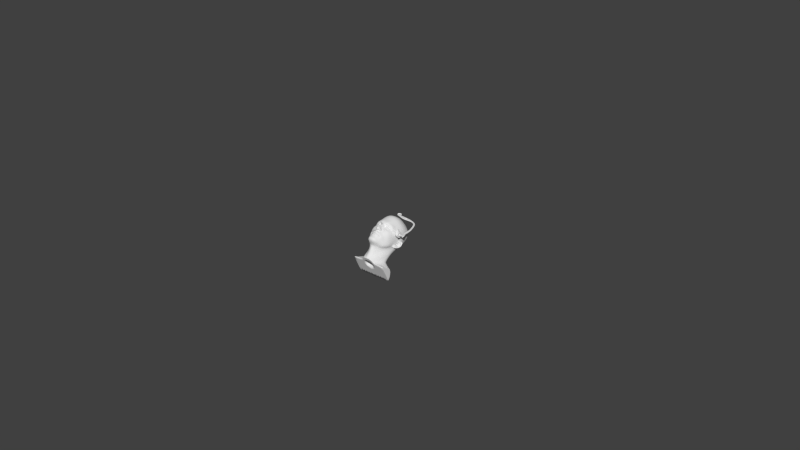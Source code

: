 # Source: HeadScrew_1.blend  (saved by Blender 2.77.0; exported with 4.5.12 LTS)
import bpy
from mathutils import Matrix  # noqa: F401  (used for matrix-valued properties, if any)

bpy.ops.wm.read_factory_settings(use_empty=True)
scene = bpy.context.scene
scene.name = 'Scene'

# ---- collections
col_collection_2 = bpy.data.collections.new('Collection 2'); scene.collection.children.link(col_collection_2)

# ---- world
world_world = bpy.data.worlds.new('World'); scene.world = world_world
world_world.color = (0.05088, 0.05088, 0.05088)
world_world.use_sun_shadow = False
world_world.sun_shadow_jitter_overblur = 0.0
world_world.cycles.sampling_method = 'NONE'
world_world.cycles.sample_map_resolution = 256

# ---- meshes
me_sphere = bpy.data.meshes.new('Sphere')
me_sphere.from_pydata([(-3.779e-06, 0.001951, 0.009808), (-1.415e-06, 0.003827, 0.009239), (-2.46e-07, 0.005556, 0.008315), (1.915e-09, 0.007071, 0.007071), (2.005e-09, 0.008315, 0.005556), (1.647e-09, 0.009239, 0.003827), (2.362e-09, 0.009808, 0.001951), (2.273e-09, 0.01, 7.55e-10), (2.362e-09, 0.009808, -0.001951), (1.379e-09, 0.009239, -0.003827), (2.005e-09, 0.008315, -0.005556), (1.915e-09, 0.007071, -0.007071), (-2.035e-07, 0.005556, -0.008315), (-1.299e-06, 0.003827, -0.009239), (-3.576e-06, 0.001951, -0.009808), (0.0002226, 0.001913, 0.009808), (0.0004436, 0.003753, 0.009239), (0.0006469, 0.005449, 0.008315), (0.000825, 0.006935, 0.007071), (0.0009711, 0.008155, 0.005556), (0.00108, 0.009061, 0.003827), (0.001146, 0.009619, 0.001951), (0.001169, 0.009808, 7.609e-10), (0.001146, 0.009619, -0.001951), (0.00108, 0.009061, -0.003827), (0.0009712, 0.008155, -0.005556), (0.0008252, 0.006935, -0.007071), (0.0006471, 0.005449, -0.008315), (0.0004438, 0.003753, -0.009239), (0.0002229, 0.001913, -0.009808), (0.0004396, 0.001802, 0.009808), (0.0008689, 0.003536, 0.009239), (0.001264, 0.005133, 0.008315), (0.001609, 0.006533, 0.007071), (0.001892, 0.007682, 0.005556), (0.002102, 0.008535, 0.003827), (0.002231, 0.009061, 0.001951), (0.002275, 0.009239, 8.338e-10), (0.002231, 0.009061, -0.001951), (0.002102, 0.008535, -0.003827), (0.001892, 0.007682, -0.005556), (0.001609, 0.006533, -0.007071), (0.001264, 0.005133, -0.008315), (0.0008692, 0.003536, -0.009239), (0.0004399, 0.001802, -0.009808), (0.0006388, 0.001622, 0.009808), (0.001258, 0.003182, 0.009239), (0.001825, 0.004619, 0.008315), (0.002318, 0.005879, 0.007071), (0.00272, 0.006913, 0.005556), (0.003016, 0.007682, 0.003827), (0.003197, 0.008155, 0.001951), (0.003259, 0.008315, 1.028e-09), (0.003198, 0.008155, -0.001951), (0.003016, 0.007682, -0.003827), (0.00272, 0.006913, -0.005556), (0.002319, 0.005879, -0.007071), (0.001825, 0.004619, -0.008315), (0.001258, 0.003182, -0.009239), (0.0006392, 0.001622, -0.009808), (0.0008126, 0.001379, 0.009808), (0.001595, 0.002706, 0.009239), (0.002307, 0.003928, 0.008315), (0.002922, 0.005, 0.007071), (0.003418, 0.005879, 0.005556), (0.00378, 0.006533, 0.003827), (0.004, 0.006935, 0.001951), (0.004073, 0.007071, 1.373e-09), (0.004, 0.006935, -0.001951), (0.00378, 0.006533, -0.003827), (0.003418, 0.005879, -0.005556), (0.002923, 0.005, -0.007071), (0.002308, 0.003928, -0.008315), (0.001595, 0.002706, -0.009239), (0.000813, 0.001379, -0.009808), (0.0009543, 0.001075, 0.009808), (0.001868, 0.002126, 0.009239), (0.002694, 0.003086, 0.008315), (0.003399, 0.003928, 0.007071), (0.00396, 0.004619, 0.005556), (0.004364, 0.005132, 0.003827), (0.004606, 0.005448, 0.001951), (0.004686, 0.005555, 1.859e-09), (0.004606, 0.005448, -0.001951), (0.004365, 0.005132, -0.003827), (0.003961, 0.004619, -0.005556), (0.0034, 0.003928, -0.007071), (0.002695, 0.003086, -0.008315), (0.001868, 0.002126, -0.009239), (0.0009547, 0.001075, -0.009808), (0.001059, 0.000714, 0.009808), (0.002067, 0.001458, 0.009239), (0.002972, 0.002125, 0.008315), (0.003736, 0.002706, 0.007071), (0.004335, 0.003181, 0.005556), (0.004757, 0.003533, 0.003827), (0.005004, 0.003749, 0.001951), (0.005085, 0.003821, 3.57e-08), (0.005005, 0.003749, -0.001951), (0.004758, 0.003533, -0.003827), (0.004336, 0.003181, -0.005556), (0.003738, 0.002706, -0.007071), (0.002973, 0.002125, -0.008315), (0.002068, 0.001458, -0.009239), (0.001059, 0.000714, -0.009808), (0.001122, 0.000306, 0.009808), (0.002186, 0.0006762, 0.009239), (0.003134, 0.0009907, 0.008315), (0.003925, 0.001237, 0.007072), (0.004532, 0.001407, 0.005557), (0.004947, 0.001508, 0.003829), (0.005181, 0.001555, 0.001953), (0.005255, 0.001568, 2.565e-06), (0.005181, 0.001555, -0.001948), (0.004948, 0.001508, -0.003825), (0.004533, 0.001407, -0.005554), (0.003926, 0.001237, -0.00707), (0.003135, 0.0009907, -0.008314), (0.002187, 0.0006762, -0.009238), (0.001122, 0.000306, -0.009807), (0.001142, -0.0001353, 0.009809), (0.002222, -0.0002058, 0.00924), (0.00318, -0.0003399, 0.008317), (0.003972, -0.0005435, 0.007075), (0.004574, -0.0007978, 0.005561), (0.00498, -0.001055, 0.003834), (0.005203, -0.001248, 0.001959), (0.00527, -0.00132, 8.855e-06), (0.005203, -0.001248, -0.001943), (0.004981, -0.001055, -0.00382), (0.004575, -0.0007978, -0.00555), (0.003973, -0.0005435, -0.007067), (0.00318, -0.0003399, -0.008312), (0.002223, -0.0002058, -0.009237), (0.001143, -0.0001353, -0.009807), (-7.42e-06, -0.0001141, -0.009999), (0.001118, -0.0005929, 0.009809), (0.002175, -0.00115, 0.009241), (0.003114, -0.001802, 0.00832), (0.003898, -0.002536, 0.007079), (0.004508, -0.003295, 0.005567), (0.004938, -0.003978, 0.003841), (0.005185, -0.004459, 0.001968), (0.005263, -0.004633, 1.8e-05), (0.005184, -0.004459, -0.001934), (0.004938, -0.003978, -0.003812), (0.004507, -0.003295, -0.005544), (0.003898, -0.002536, -0.007063), (0.003115, -0.001802, -0.00831), (0.002176, -0.00115, -0.009236), (0.001119, -0.0005929, -0.009806), (0.001052, -0.001048, 0.00981), (0.002049, -0.002111, 0.009243), (0.002944, -0.00331, 0.008323), (0.003711, -0.004607, 0.007084), (0.004306, -0.005901, 0.005574), (0.004709, -0.007032, 0.00385), (0.004937, -0.007816, 0.001987), (0.00501, -0.008098, 2.836e-05), (0.004937, -0.007816, -0.001932), (0.00471, -0.007032, -0.003803), (0.004306, -0.005901, -0.005537), (0.00371, -0.004607, -0.007058), (0.002944, -0.00331, -0.008307), (0.00205, -0.002111, -0.009234), (0.001053, -0.001048, -0.009806), (0.0009458, -0.001478, 0.00981), (0.001848, -0.003036, 0.009245), (0.002671, -0.004772, 0.008326), (0.003364, -0.006615, 0.007089), (0.003875, -0.00842, 0.005597), (0.004201, -0.009977, 0.003962), (0.004366, -0.01105, 0.002096), (0.004412, -0.01143, 3.757e-05), (0.004366, -0.01105, -0.002023), (0.004202, -0.009977, -0.003898), (0.003876, -0.00842, -0.005545), (0.003365, -0.006615, -0.007053), (0.002671, -0.004772, -0.008303), (0.001848, -0.003036, -0.009233), (0.0009462, -0.001478, -0.009805), (0.000803, -0.001865, 0.009811), (0.001576, -0.003874, 0.009247), (0.002285, -0.006097, 0.008329), (0.002853, -0.008427, 0.007097), (0.003241, -0.01068, 0.00575), (0.003445, -0.0126, 0.004181), (0.00351, -0.01392, 0.002248), (0.003521, -0.01439, 4.654e-05), (0.003512, -0.01392, -0.002158), (0.003447, -0.0126, -0.004102), (0.003242, -0.01068, -0.005684), (0.002854, -0.008427, -0.007051), (0.002286, -0.006097, -0.0083), (0.001576, -0.003874, -0.009231), (0.0008034, -0.001865, -0.009805), (0.0006291, -0.002188, 0.009812), (0.001243, -0.004578, 0.009248), (0.001798, -0.007208, 0.008332), (0.002216, -0.009933, 0.00717), (0.002461, -0.01254, 0.005954), (0.002566, -0.01475, 0.004394), (0.002588, -0.01627, 0.002375), (0.002586, -0.01681, 5.496e-05), (0.002589, -0.01627, -0.00227), (0.002568, -0.01475, -0.004302), (0.002463, -0.01254, -0.005878), (0.002218, -0.009933, -0.007112), (0.001799, -0.007208, -0.008297), (0.001243, -0.004578, -0.009229), (0.0006294, -0.002188, -0.009804), (0.0004305, -0.002431, 0.009812), (0.000858, -0.00511, 0.009249), (0.001238, -0.008042, 0.008334), (0.001498, -0.01106, 0.007268), (0.001642, -0.01391, 0.006123), (0.001698, -0.01633, 0.004538), (0.001704, -0.01798, 0.00245), (0.001701, -0.01858, 6.172e-05), (0.001705, -0.01798, -0.002333), (0.001699, -0.01633, -0.004436), (0.001643, -0.01391, -0.006039), (0.0015, -0.01106, -0.007204), (0.001238, -0.008042, -0.008295), (0.000858, -0.00511, -0.009228), (0.0004307, -0.002431, -0.009804), (0.0002144, -0.002582, 0.009812), (0.000436, -0.00544, 0.00925), (0.0006298, -0.008559, 0.008336), (0.000753, -0.01175, 0.007338), (0.0008202, -0.01475, 0.006217), (0.0008451, -0.01729, 0.004604), (0.0008471, -0.01903, 0.002477), (0.000845, -0.01967, 6.601e-05), (0.0008472, -0.01903, -0.002352), (0.0008457, -0.01729, -0.004497), (0.000821, -0.01475, -0.006129), (0.0007538, -0.01175, -0.007269), (0.0006302, -0.008559, -0.008294), (0.000436, -0.00544, -0.009227), (0.0002146, -0.002582, -0.009803), (-1.092e-05, -0.002633, 0.009812), (-6.051e-06, -0.005552, 0.00925), (1.664e-09, -0.008734, 0.008336), (1.087e-09, -0.01198, 0.007354), (8.461e-10, -0.01504, 0.006232), (1.679e-09, -0.01761, 0.004606), (6.528e-10, -0.01938, 0.002478), (8.494e-10, -0.02003, 6.749e-05), (6.527e-10, -0.01938, -0.002351), (1.68e-09, -0.01761, -0.004496), (8.461e-10, -0.01504, -0.006142), (1.087e-09, -0.01198, -0.007284), (1.535e-09, -0.008734, -0.008293), (-6.128e-06, -0.005552, -0.009227), (-1.075e-05, -0.002633, -0.009803), (-7.695e-06, -0.0001141, 0.01)], [], [(135, 14, 29), (8, 7, 22, 23), (1, 0, 15, 16), (9, 8, 23, 24), (2, 1, 16, 17), (10, 9, 24, 25), (3, 2, 17, 18), (11, 10, 25, 26), (4, 3, 18, 19), (12, 11, 26, 27), (5, 4, 19, 20), (13, 12, 27, 28), (6, 5, 20, 21), (14, 13, 28, 29), (7, 6, 21, 22), (0, 256, 15), (27, 26, 41, 42), (20, 19, 34, 35), (28, 27, 42, 43), (21, 20, 35, 36), (29, 28, 43, 44), (22, 21, 36, 37), (15, 256, 30), (135, 29, 44), (23, 22, 37, 38), (16, 15, 30, 31), (24, 23, 38, 39), (17, 16, 31, 32), (25, 24, 39, 40), (18, 17, 32, 33), (26, 25, 40, 41), (19, 18, 33, 34), (31, 30, 45, 46), (39, 38, 53, 54), (32, 31, 46, 47), (40, 39, 54, 55), (33, 32, 47, 48), (41, 40, 55, 56), (34, 33, 48, 49), (42, 41, 56, 57), (35, 34, 49, 50), (43, 42, 57, 58), (36, 35, 50, 51), (44, 43, 58, 59), (37, 36, 51, 52), (30, 256, 45), (135, 44, 59), (38, 37, 52, 53), (50, 49, 64, 65), (58, 57, 72, 73), (51, 50, 65, 66), (59, 58, 73, 74), (52, 51, 66, 67), (45, 256, 60), (135, 59, 74), (53, 52, 67, 68), (46, 45, 60, 61), (54, 53, 68, 69), (47, 46, 61, 62), (55, 54, 69, 70), (48, 47, 62, 63), (56, 55, 70, 71), (49, 48, 63, 64), (57, 56, 71, 72), (69, 68, 83, 84), (62, 61, 76, 77), (70, 69, 84, 85), (63, 62, 77, 78), (71, 70, 85, 86), (64, 63, 78, 79), (72, 71, 86, 87), (65, 64, 79, 80), (73, 72, 87, 88), (66, 65, 80, 81), (74, 73, 88, 89), (67, 66, 81, 82), (60, 256, 75), (135, 74, 89), (68, 67, 82, 83), (61, 60, 75, 76), (88, 87, 102, 103), (81, 80, 95, 96), (89, 88, 103, 104), (82, 81, 96, 97), (75, 256, 90), (135, 89, 104), (83, 82, 97, 98), (76, 75, 90, 91), (84, 83, 98, 99), (77, 76, 91, 92), (85, 84, 99, 100), (78, 77, 92, 93), (86, 85, 100, 101), (79, 78, 93, 94), (87, 86, 101, 102), (80, 79, 94, 95), (92, 91, 106, 107), (100, 99, 114, 115), (93, 92, 107, 108), (101, 100, 115, 116), (94, 93, 108, 109), (102, 101, 116, 117), (95, 94, 109, 110), (103, 102, 117, 118), (96, 95, 110, 111), (104, 103, 118, 119), (97, 96, 111, 112), (90, 256, 105), (135, 104, 119), (98, 97, 112, 113), (91, 90, 105, 106), (99, 98, 113, 114), (111, 110, 125, 126), (119, 118, 133, 134), (112, 111, 126, 127), (105, 256, 120), (135, 119, 134), (113, 112, 127, 128), (106, 105, 120, 121), (114, 113, 128, 129), (107, 106, 121, 122), (115, 114, 129, 130), (108, 107, 122, 123), (116, 115, 130, 131), (109, 108, 123, 124), (117, 116, 131, 132), (110, 109, 124, 125), (118, 117, 132, 133), (130, 129, 145, 146), (123, 122, 138, 139), (131, 130, 146, 147), (124, 123, 139, 140), (132, 131, 147, 148), (125, 124, 140, 141), (133, 132, 148, 149), (126, 125, 141, 142), (134, 133, 149, 150), (127, 126, 142, 143), (120, 256, 136), (135, 134, 150), (128, 127, 143, 144), (121, 120, 136, 137), (129, 128, 144, 145), (122, 121, 137, 138), (150, 149, 164, 165), (143, 142, 157, 158), (136, 256, 151), (135, 150, 165), (144, 143, 158, 159), (137, 136, 151, 152), (145, 144, 159, 160), (138, 137, 152, 153), (146, 145, 160, 161), (139, 138, 153, 154), (147, 146, 161, 162), (140, 139, 154, 155), (148, 147, 162, 163), (141, 140, 155, 156), (149, 148, 163, 164), (142, 141, 156, 157), (162, 161, 176, 177), (155, 154, 169, 170), (163, 162, 177, 178), (156, 155, 170, 171), (164, 163, 178, 179), (157, 156, 171, 172), (165, 164, 179, 180), (158, 157, 172, 173), (151, 256, 166), (135, 165, 180), (159, 158, 173, 174), (152, 151, 166, 167), (160, 159, 174, 175), (153, 152, 167, 168), (161, 160, 175, 176), (154, 153, 168, 169), (166, 256, 181), (135, 180, 195), (174, 173, 188, 189), (167, 166, 181, 182), (175, 174, 189, 190), (168, 167, 182, 183), (176, 175, 190, 191), (169, 168, 183, 184), (177, 176, 191, 192), (170, 169, 184, 185), (178, 177, 192, 193), (171, 170, 185, 186), (179, 178, 193, 194), (172, 171, 186, 187), (180, 179, 194, 195), (173, 172, 187, 188), (185, 184, 199, 200), (193, 192, 207, 208), (186, 185, 200, 201), (194, 193, 208, 209), (187, 186, 201, 202), (195, 194, 209, 210), (188, 187, 202, 203), (181, 256, 196), (135, 195, 210), (189, 188, 203, 204), (182, 181, 196, 197), (190, 189, 204, 205), (183, 182, 197, 198), (191, 190, 205, 206), (184, 183, 198, 199), (192, 191, 206, 207), (204, 203, 218, 219), (197, 196, 211, 212), (205, 204, 219, 220), (198, 197, 212, 213), (206, 205, 220, 221), (199, 198, 213, 214), (207, 206, 221, 222), (200, 199, 214, 215), (208, 207, 222, 223), (201, 200, 215, 216), (209, 208, 223, 224), (202, 201, 216, 217), (210, 209, 224, 225), (203, 202, 217, 218), (196, 256, 211), (135, 210, 225), (223, 222, 237, 238), (216, 215, 230, 231), (224, 223, 238, 239), (217, 216, 231, 232), (225, 224, 239, 240), (218, 217, 232, 233), (211, 256, 226), (135, 225, 240), (219, 218, 233, 234), (212, 211, 226, 227), (220, 219, 234, 235), (213, 212, 227, 228), (221, 220, 235, 236), (214, 213, 228, 229), (222, 221, 236, 237), (215, 214, 229, 230), (227, 226, 241, 242), (235, 234, 249, 250), (228, 227, 242, 243), (236, 235, 250, 251), (229, 228, 243, 244), (237, 236, 251, 252), (230, 229, 244, 245), (238, 237, 252, 253), (231, 230, 245, 246), (239, 238, 253, 254), (232, 231, 246, 247), (240, 239, 254, 255), (233, 232, 247, 248), (226, 256, 241), (135, 240, 255), (234, 233, 248, 249)])
me_sphere.use_remesh_preserve_volume = False
me_sphere.use_remesh_preserve_attributes = False
me_sphere.use_mirror_vertex_groups = False
me_sphere.update()
me_plane_001 = bpy.data.meshes.new('Plane.001')
me_plane_001.from_pydata([(0.09952, -0.06443, 0.0545), (0.09472, -0.07028, 0.0545), (0.09525, -0.07081, 0.06217), (0.08887, -0.07508, 0.0545), (0.08929, -0.07571, 0.06217), (0.08219, -0.07864, 0.0545), (0.08248, -0.07934, 0.06217), (0.07495, -0.08084, 0.0545), (0.0751, -0.08158, 0.06217), (0.06742, -0.08158, 0.0545), (0.06742, -0.08234, 0.06217), (0.05989, -0.08084, 0.0545), (0.05975, -0.08158, 0.06217), (0.05265, -0.07864, 0.0545), (0.05236, -0.07934, 0.06217), (0.09867, -0.06644, 0.05996), (0.09602, -0.06987, 0.06217), (0.0952, -0.07076, 0.06293), (0.09924, -0.06425, 0.05342), (0.09513, -0.06875, 0.05236), (0.09159, -0.07136, 0.05071), (0.08312, -0.07839, 0.06768), (0.08804, -0.07385, 0.04961), (0.04664, -0.07543, 0.0545), (0.04597, -0.0751, 0.05471), (0.04956, -0.07861, 0.06319), (0.04643, -0.07617, 0.06217), (0.04557, -0.07569, 0.06191), (0.07496, -0.08086, 0.06963), (0.08227, -0.07883, 0.06785), (0.08152, -0.07702, 0.04871), (0.07745, -0.07824, 0.04865), (0.06742, -0.0816, 0.06966), (0.0746, -0.07906, 0.04849), (0.06712, -0.08016, 0.04981), (0.06562, -0.08016, 0.05007), (0.06116, -0.08104, 0.06931), (0.05246, -0.07911, 0.06472), (0.05206, -0.07795, 0.05339), (0.0528, -0.07828, 0.05319), (0.0976, -0.06838, -0.07908), (0.1231, -0.05412, 0.02646), (0.04268, -0.1012, -0.0494), (0.01234, -0.1296, 0.01606), (0.04612, -0.1109, -0.0515), (0.07514, -0.07113, -0.1513), (0.08678, -0.04147, -0.1743), (0.08868, -0.05885, -0.139), (0.04343, -0.09781, -0.1603), (4.183e-07, -0.109, -0.1552), (0.03111, -0.1114, -0.1271), (0.05194, -0.09401, -0.1898), (0.1607, 0.01812, -0.01371), (0.064, -0.09348, -0.1032), (0.01179, -0.1177, -0.06811), (0.05777, -0.08946, -0.116), (0.03778, -0.1012, -0.02275), (0.01616, -0.1519, -0.03534), (0.02318, -0.1447, -0.03531), (4.183e-07, -0.161, -0.03716), (0.007931, -0.1416, -0.06067), (0.0134, -0.1382, -0.05948), (0.01319, -0.1235, -0.05792), (0.008569, -0.1246, -0.06262), (4.183e-07, -0.144, -0.05981), (4.183e-07, -0.1263, -0.06129), (0.03784, -0.1143, -0.0553), (0.1245, -0.05362, -0.04593), (0.1046, -0.05355, -0.1063), (0.1068, -0.01583, -0.1587), (0.01329, -0.119, 0.04344), (0.1511, -0.01633, 0.02641), (0.1324, -0.04211, 0.03754), (0.1641, 0.02116, 0.02477), (0.1405, -0.03561, 0.09188), (0.1281, -0.05927, 0.07467), (0.01188, -0.111, 0.06787), (0.01205, -0.1138, 0.05596), (0.03552, -0.08718, 0.03031), (0.1133, -0.06017, 0.03267), (0.1212, -0.05151, 0.04057), (0.02365, -0.1216, -0.01239), (0.01937, -0.1426, -0.01493), (0.0279, -0.1358, -0.03686), (0.0277, -0.1353, -0.04668), (0.01974, -0.1458, -0.04765), (4.183e-07, -0.1547, -0.012), (0.01191, -0.1513, -0.05155), (4.183e-07, -0.1566, -0.05085), (4.183e-07, -0.1376, 0.0175), (0.1402, -0.04175, 0.001038), (4.183e-07, -0.1225, 0.04573), (4.183e-07, -0.117, 0.05636), (4.183e-07, -0.1135, 0.06555), (0.02665, -0.1322, -0.04975), (0.01906, -0.1387, -0.04954), (0.01524, -0.1366, -0.05266), (0.01368, -0.123, -0.05509), (4.183e-07, -0.1184, -0.1333), (4.183e-07, -0.1105, -0.1917), (0.03616, -0.1091, -0.05735), (4.183e-07, -0.116, 0.08557), (0.0146, -0.1157, 0.08741), (0.02996, -0.1162, 0.08969), (0.02453, -0.1069, 0.06991), (0.03686, -0.1108, 0.1236), (0.1201, -0.06287, 0.06805), (0.1496, -0.005574, 0.1121), (0.01893, -0.1118, 0.1229), (4.183e-07, -0.1127, 0.1221), (4.183e-07, -0.1189, -0.06395), (4.183e-07, -0.1266, -0.08788), (0.02822, -0.1222, -0.09198), (0.008357, -0.1282, -0.08654), (0.06537, -0.08504, -0.1137), (0.04947, -0.1, -0.05475), (0.05446, -0.09084, 0.003969), (0.05374, -0.09635, -0.02687), (0.05147, -0.08453, 0.0251), (0.05418, -0.08256, 0.03088), (0.06886, -0.08149, -0.1387), (0.03838, -0.1022, -0.1437), (0.08025, -0.07427, -0.1296), (4.183e-07, -0.1088, -0.142), (0.03929, -0.1073, -0.06654), (0.08612, -0.07921, -0.08752), (0.01695, -0.1177, -0.06057), (0.01729, -0.1187, -0.05741), (0.06932, -0.08668, -0.1083), (0.09192, -0.07255, -0.1076), (0.03037, -0.1074, -0.01457), (0.0377, -0.09394, 0.007637), (0.01783, -0.1153, 0.01676), (0.02647, -0.1013, 0.01297), (0.02687, -0.0936, 0.03477), (0.01987, -0.1038, 0.04234), (0.01974, -0.104, 0.05521), (0.03932, -0.08332, 0.03533), (0.02703, -0.09669, 0.06409), (0.07978, -0.09694, 0.08882), (0.08468, -0.09461, 0.1048), (0.07556, -0.08801, 0.08097), (0.09497, -0.07734, 0.1298), (0.06154, -0.1036, 0.08547), (0.06742, -0.1048, 0.1011), (0.05804, -0.0959, 0.08013), (0.07514, -0.09241, 0.1303), (0.1136, -0.07619, 0.08446), (0.1244, -0.06214, 0.1021), (0.1078, -0.07286, 0.07514), (0.1326, -0.03624, 0.1226), (0.09259, -0.07172, 0.04955), (0.09977, -0.06521, 0.05286), (0.1005, -0.06819, 0.05907), (0.05853, -0.08201, 0.04935), (0.04452, -0.0775, 0.05413), (0.04065, -0.08156, 0.06147), (0.03876, -0.08138, 0.05629), (0.06107, -0.08386, 0.07049), (0.0745, -0.08193, 0.06993), (0.09417, -0.07371, 0.06446), (0.02292, -0.09342, 0.05484), (0.0293, -0.08605, 0.06222), (0.0272, -0.08476, 0.05572), (0.09843, -0.06984, 0.0447), (0.1066, -0.06216, 0.0482), (0.1062, -0.06715, 0.06022), (0.05808, -0.08354, 0.04428), (0.04154, -0.08281, 0.05008), (0.03404, -0.08304, 0.0591), (0.03416, -0.08325, 0.05571), (0.06077, -0.08493, 0.07276), (0.07432, -0.08446, 0.07106), (0.09829, -0.07352, 0.06573), (0.05816, -0.08913, 0.07512), (0.07457, -0.08738, 0.07454), (0.1019, -0.07453, 0.06824), (0.1125, -0.06489, 0.06345), (0.1116, -0.05953, 0.04452), (0.1043, -0.06683, 0.03815), (0.05744, -0.08317, 0.03822), (0.03408, -0.08295, 0.04706), (0.02269, -0.09139, 0.04585), (0.02902, -0.08659, 0.04045), (0.03676, -0.08292, 0.05337), (0.04088, -0.07984, 0.05447), (0.0279, -0.08413, 0.05081), (0.05131, -0.08184, 0.05173), (0.04765, -0.08297, 0.04732), (0.04571, -0.08242, 0.0426), (0.02441, -0.1391, -0.02769), (0.02653, -0.1211, -0.02173), (0.03295, -0.1092, -0.02278), (0.04042, -0.1003, -0.03916), (0.1078, -0.06036, -0.07043), (0.1518, 0.02738, -0.09), (0.05048, -0.0973, -0.04582), (0.1594, 0.05821, -0.106), (0.0277, -0.1331, -0.02923), (0.03437, -0.1217, -0.02534), (0.04162, -0.1089, -0.02768), (0.0485, -0.1101, -0.04185), (0.04052, -0.1246, -0.04839), (0.03515, -0.1242, -0.04966), (0.04194, -0.1232, -0.03759), (0.17, 0.05179, 0.02783), (0.1664, 0.04954, -0.01382), (0.1558, 0.01216, 0.1262), (0.03767, -0.09974, 0.1514), (0.01987, -0.1026, 0.1507), (4.183e-07, -0.105, 0.1459), (0.07691, -0.08392, 0.1526), (0.09969, -0.06586, 0.1506), (0.1388, -0.02114, 0.1401), (0.05106, -0.08313, -0.207), (4.183e-07, -0.1037, -0.2078), (0.08617, -0.02448, -0.1882), (0.1086, 0.007936, -0.1799), (0.1555, 0.08814, -0.1087), (0.1733, 0.08274, 0.02947), (0.167, 0.03693, 0.1422), (0.04259, -0.08896, 0.1869), (0.02262, -0.09268, 0.189), (4.183e-07, -0.09591, 0.1848), (0.08234, -0.06986, 0.185), (0.1053, -0.05124, 0.1816), (0.1461, -0.001332, 0.166), (0.1698, 0.08266, -0.0171), (0.04416, -0.05803, -0.2181), (4.183e-07, -0.08348, -0.2208), (0.07145, -0.001747, -0.203), (0.09798, 0.03261, -0.1912), (0.1438, 0.114, -0.1044), (0.1525, 0.123, -0.08122), (0.177, 0.1109, 0.04343), (0.1742, 0.06026, 0.1606), (0.02429, -0.07773, 0.2338), (0.04804, -0.07115, 0.2327), (4.183e-07, -0.08226, 0.2297), (0.09073, -0.04794, 0.2271), (0.1166, -0.02556, 0.2195), (0.1577, 0.02853, 0.1976), (0.1708, 0.1059, -0.01618), (0.01367, -0.1335, 0.001313), (4.183e-07, -0.1428, 0.003848), (0.1333, -0.052, -0.02558), (0.1617, 0.04046, -0.05211), (0.02784, -0.1049, -0.002582), (0.03995, -0.09817, -0.008071), (0.05701, -0.09459, -0.01139), (0.154, 0.006868, -0.05026), (0.01879, -0.1188, 0.001807), (0.1647, 0.07113, -0.05402), (0.05281, -0.1006, -0.07076), (0.06608, -0.09236, -0.07501), (0.08596, -0.07802, 0.03388), (0.0708, -0.08237, 0.0355), (0.08076, -0.07928, 0.04232), (0.06918, -0.08261, 0.0424), (0.09831, -0.08041, -0.002287), (0.0787, -0.08722, 0.0005482), (0.09146, -0.07708, 0.02038), (0.07227, -0.08276, 0.0216), (0.08707, -0.07659, 0.02644), (0.07088, -0.08119, 0.02754), (0.08404, -0.0836, -0.05408), (0.06966, -0.09176, -0.04984), (0.07835, -0.07895, 0.0479), (0.06855, -0.08094, 0.04802), (0.07647, -0.08612, -0.06339), (0.06233, -0.09385, -0.05874), (0.09295, -0.0822, -0.03041), (0.07548, -0.09071, -0.02844), (0.0485, -0.1065, -0.09884), (0.03878, -0.1151, -0.09674), (0.09602, -0.08193, -0.01504), (0.07743, -0.08999, -0.01313), (0.1352, -0.02777, -0.06442), (0.1043, -0.05941, -0.09093), (0.1573, -0.0007899, 0.02355), (0.1434, -0.0225, 0.1014), (4.183e-07, -0.117, 0.1015), (0.01667, -0.1159, 0.1016), (0.087, -0.0884, 0.1146), (0.06872, -0.1009, 0.1121), (0.1285, -0.05116, 0.111), (0.1158, -0.04473, -0.08453), (0.153, -0.01351, -0.007025), (0.09145, -0.07491, -0.0966), (0.06782, -0.08924, -0.1055), (0.03346, -0.1162, 0.1022), (0.1452, -0.02331, -0.0408), (0.07757, -0.08523, -0.08077), (0.09506, -0.0728, 0.03577), (0.09093, -0.0754, 0.04309), (0.1187, -0.06904, -0.003184), (0.1085, -0.06812, 0.02138), (0.1014, -0.06953, 0.02796), (0.09653, -0.07336, -0.06069), (0.08594, -0.07615, 0.04795), (0.08813, -0.07776, -0.07012), (0.1095, -0.07071, -0.0349), (0.05722, -0.09937, -0.101), (0.1149, -0.07067, -0.01859), (0.01026, -0.1199, -0.07511), (0.07223, -0.08246, -0.1203), (0.03469, -0.1153, -0.08128), (0.07414, -0.09006, -0.09665), (0.07982, -0.08495, -0.1076), (4.183e-07, -0.1139, -0.1353), (0.03271, -0.1075, -0.1337), (0.06267, -0.08739, -0.1257), (4.183e-07, -0.1175, -0.07228), (0.04573, -0.1085, -0.08571), (0.05607, -0.102, -0.08978), (0.07849, -0.08718, -0.1015), (0.06656, -0.09568, -0.09314), (0.08811, -0.07237, -0.1191), (0.09933, -0.05292, -0.1236), (0.06856, -0.08476, -0.1109), (0.137, 0.0306, -0.1496), (0.1333, 0.06167, -0.1534), (0.07804, -0.08287, -0.1138), (0.1441, -0.02812, 0.03198), (0.1345, -0.05064, 0.08313), (4.183e-07, -0.1134, 0.07506), (0.01281, -0.1124, 0.07572), (0.02654, -0.1123, 0.07956), (0.05203, -0.08785, 0.01287), (0.03566, -0.09098, 0.01717), (0.02541, -0.09785, 0.02358), (0.01776, -0.1107, 0.0291), (0.08227, -0.09692, 0.09575), (0.06485, -0.1058, 0.09183), (0.1184, -0.07154, 0.09208), (4.183e-07, -0.1317, 0.03039), (0.01256, -0.1247, 0.03025), (0.1332, -0.04727, 0.01471), (0.09725, -0.07875, 0.007951), (0.07613, -0.08547, 0.009115), (0.1151, -0.06906, 0.007368), (0.1179, -0.03162, -0.1026), (0.08193, -0.05769, -0.1623), (0.04934, -0.0969, -0.1753), (0.09862, -0.03704, -0.1472), (4.183e-07, -0.1129, -0.1733), (0.1132, -0.0268, -0.1252), (0.04248, -0.1062, 0.07885), (0.04843, -0.1132, 0.09595), (0.04951, -0.08225, 0.06419), (0.04788, -0.08222, 0.06621), (0.05688, -0.09465, 0.1528), (0.0423, -0.08813, 0.07031), (0.04115, -0.09785, 0.07289), (0.05374, -0.1054, 0.1268), (0.06177, -0.08122, 0.1874), (0.06858, -0.0612, 0.2312), (0.05078, -0.1112, 0.1076), (0.04519, -0.1112, 0.08611), (0.1832, 0.1252, 0.07005), (0.1825, 0.1016, 0.1839), (0.0297, -0.04885, 0.2688), (0.053, -0.0413, 0.2671), (4.183e-07, -0.05563, 0.2662), (0.09794, -0.008521, 0.2615), (0.1206, 0.01221, 0.2507), (0.17, 0.07833, 0.2174), (0.07309, -0.02583, 0.2678), (0.02541, -0.1148, -0.05728), (0.02455, -0.1127, -0.06174), (0.01779, -0.1259, -0.08667), (0.0244, -0.1131, -0.06862), (0.02195, -0.1197, -0.07818), (0.06047, -0.08494, -0.1593), (0.06808, -0.07255, -0.1862), (0.04571, -0.1003, -0.1211), (0.05534, -0.0913, -0.1454), (0.06813, -0.05843, -0.1999), (0.05805, -0.03508, -0.2113), (0.04941, -0.09825, -0.1309), (0.06496, -0.07923, -0.172), (0.02142, -0.1067, -0.1554), (0.02892, -0.1091, -0.1914), (0.01664, -0.1172, -0.1327), (0.01691, -0.1089, -0.142), (0.02708, -0.1004, -0.2094), (0.02355, -0.07904, -0.2209), (0.01508, -0.1125, -0.1355), (0.02608, -0.1095, -0.1748), (0.05646, -0.08962, -0.1121), (0.06077, -0.08512, -0.1104), (4.183e-07, -0.1281, -0.09075), (0.009713, -0.1279, -0.08943), (0.04493, -0.1075, -0.1027), (0.03671, -0.1156, -0.09868), (0.02781, -0.1217, -0.09507), (0.05838, -0.09406, -0.1062), (0.06174, -0.08953, -0.1072), (0.06332, -0.08572, -0.1087), (0.0522, -0.1005, -0.105), (0.06267, -0.08421, -0.1098), (0.01773, -0.1264, -0.08931), (0.03109, -0.1141, -0.1233), (0.04543, -0.1009, -0.117), (0.01787, -0.12, -0.127), (4.183e-07, -0.1219, -0.1268), (4.183e-07, -0.1257, -0.0997), (0.008422, -0.1247, -0.09827), (0.04227, -0.105, -0.1051), (0.03422, -0.1125, -0.1022), (0.02566, -0.119, -0.09932), (0.05541, -0.09282, -0.1074), (0.05905, -0.08953, -0.1074), (0.0494, -0.09887, -0.1071), (0.01599, -0.1222, -0.09846), (4.183e-07, -0.116, -0.1069), (0.008226, -0.1151, -0.106), (0.0337, -0.1062, -0.1059), (0.04064, -0.1007, -0.1069), (0.02558, -0.1126, -0.1046), (0.06002, -0.08544, -0.1083), (0.05388, -0.08988, -0.1086), (0.04743, -0.09559, -0.1076), (0.01485, -0.1149, -0.1043), (0.05294, -0.08863, -0.1092), (0.05853, -0.08443, -0.1083), (0.03078, -0.1111, -0.1089), (0.04471, -0.09991, -0.1092), (0.01769, -0.1192, -0.1129), (4.183e-07, -0.1215, -0.1141), (0.05946, -0.08409, -0.1076), (0.0518, -0.08895, -0.1089), (0.02444, -0.1076, -0.1035), (0.03978, -0.09851, -0.1076), (0.01407, -0.114, -0.1057), (4.183e-07, -0.1146, -0.1065), (0.09325, -0.08983, 0.08877), (0.09933, -0.08452, 0.1049), (0.09083, -0.08383, 0.08001), (0.1124, -0.06298, 0.1267), (0.08332, -0.07922, 0.06763), (0.08594, -0.08121, 0.06907), (0.08843, -0.0839, 0.07209), (0.1182, -0.04699, 0.1484), (0.1254, -0.03092, 0.1768), (0.1368, -0.002133, 0.2111), (0.1049, -0.07641, 0.1143), (0.09601, -0.08852, 0.09597), (0.143, 0.03661, 0.2384), (0.1356, -0.03796, 0.05069), (0.1239, -0.04747, 0.04919), (0.1244, -0.05377, 0.05956), (0.1345, -0.0462, 0.06295), (0.1102, -0.05848, 0.05241), (0.1046, -0.06238, 0.05437), (0.1042, -0.06368, 0.05532), (0.1107, -0.06111, 0.05563), (0.1141, -0.05338, 0.0499), (0.1161, -0.05817, 0.05756), (0.1702, 0.04777, 0.06689), (0.164, 0.02307, 0.05823), (0.1602, 0.01683, 0.08851), (0.1655, 0.03424, 0.09938), (0.1747, 0.07638, 0.06981), (0.1746, 0.06018, 0.1141), (0.1815, 0.1062, 0.08838), (0.1809, 0.08632, 0.1254), (0.1584, 0.004038, 0.05535), (0.1525, -0.01064, 0.05414), (0.1491, -0.01777, 0.07343), (0.1544, -0.001856, 0.07837), (0.1449, -0.02537, 0.05327), (0.1429, -0.03169, 0.06785), (0.1875, 0.1342, 0.1089), (0.1874, 0.1244, 0.1451), (0.01188, -0.1294, -0.05922), (0.007494, -0.1318, -0.06131), (4.183e-07, -0.1335, -0.06106), (0.01366, -0.1281, -0.05254), (4.183e-07, -0.0558, -0.2241), (0.01463, -0.05629, -0.2239), (0.02403, -0.0386, -0.224), (4.183e-07, -0.0332, -0.2273), (0.03545, -0.00558, -0.223), (4.183e-07, -0.01121, -0.2332), (0.0593, 0.01729, -0.2125), (0.08959, 0.05647, -0.1929), (0.0245, 0.01767, -0.2477), (4.183e-07, 0.006854, -0.2495), (0.04927, 0.03886, -0.2422), (0.07928, 0.07122, -0.2158), (0.01673, 0.03406, -0.2835), (4.183e-07, 0.02605, -0.2823), (0.04294, 0.05158, -0.2734), (0.06377, 0.07551, -0.2593), (0.1034, 0.1173, -0.2309), (0.02214, 0.06558, -0.3472), (4.183e-07, 0.05999, -0.347), (0.07524, 0.09555, -0.3211), (0.1201, 0.08342, -0.1516), (0.1751, 0.1261, 0.01323), (0.1711, 0.1203, -0.0138), (0.1794, 0.1307, 0.03496), (0.1827, 0.1304, 0.05132), (0.1762, 0.133, 0.02211), (0.1772, 0.1375, 0.0134), (0.1819, 0.1437, 0.02201), (0.1864, 0.1382, 0.0351), (0.1908, 0.1369, 0.05687), (0.195, 0.1405, 0.05439), (0.1994, 0.1467, 0.06853), (0.2021, 0.148, 0.06496), (0.2088, 0.1607, 0.07282), (0.2131, 0.1712, 0.07157), (0.2171, 0.1815, 0.06299), (0.2176, 0.1886, 0.0462), (0.2166, 0.1931, 0.02276), (0.2122, 0.1875, -0.004149), (0.2023, 0.1715, -0.02273), (0.1987, 0.1603, -0.03522), (0.2071, 0.1604, 0.07585), (0.2108, 0.1732, 0.07527), (0.2149, 0.1862, 0.06602), (0.2169, 0.195, 0.04629), (0.2154, 0.1981, 0.02096), (0.212, 0.1919, -0.008224), (0.2059, 0.1752, -0.03151), (0.1995, 0.165, -0.04419), (0.1872, 0.1397, -0.04859), (0.1745, 0.1252, -0.05189), (0.1776, 0.1509, 0.009886), (0.1825, 0.1557, 0.01552), (0.1829, 0.1652, 0.0089), (0.18, 0.1647, 0.004389), (0.1803, 0.1379, -0.02613), (0.1704, 0.1249, -0.02387), (0.1777, 0.1354, -0.01964), (0.173, 0.1287, -0.01866), (0.1841, 0.1444, -0.01521), (0.1869, 0.1465, -0.02401), (0.1903, 0.162, -0.01421), (0.1942, 0.1619, -0.01927), (0.2005, 0.1738, -0.01099), (0.1987, 0.175, -0.005491), (0.2106, 0.1856, 0.01816), (0.2083, 0.1819, 0.01864), (0.2038, 0.1704, 0.04169), (0.2, 0.167, 0.0359), (0.1934, 0.1566, 0.03726), (0.1983, 0.1617, 0.04962), (0.206, 0.1763, 0.03052), (0.2085, 0.1801, 0.03322), (0.2052, 0.1813, 0.004124), (0.2078, 0.1842, 0.002386), (0.1901, 0.1524, 0.05215), (0.1884, 0.1482, 0.04491), (0.1947, 0.1764, 0.005319), (0.1937, 0.1765, 0.003106), (0.1768, 0.1344, 0.005666), (0.1757, 0.132, -0.007413), (0.1792, 0.1398, 0.004289), (0.1781, 0.1372, -0.00608), (0.1737, 0.127, -0.01374), (0.1944, 0.1553, -0.05468), (0.1813, 0.1393, -0.06501), (0.1689, 0.1303, -0.06452), (0.209, 0.1829, 0.05939), (0.2089, 0.191, 0.04221), (0.2101, 0.1934, 0.02213), (0.2076, 0.187, 0.0006664), (0.2, 0.1729, -0.01716), (0.1931, 0.1596, -0.02671), (0.1833, 0.1442, 0.03646), (0.186, 0.1465, 0.05265), (0.1949, 0.1519, 0.0633), (0.2024, 0.1636, 0.0689), (0.2068, 0.174, 0.06828), (0.1761, 0.1516, 0.00654), (0.1806, 0.1496, 0.02606), (0.1807, 0.1594, 0.02032), (0.1802, 0.1665, 0.00177), (0.1837, 0.1665, 0.01196), (0.1678, 0.1427, -0.01468), (0.1639, 0.1364, -0.01388), (0.1716, 0.15, -0.00997), (0.1778, 0.166, -0.009155), (0.1966, 0.1769, -0.000355), (0.1982, 0.1661, 0.0341), (0.1914, 0.1568, 0.03555), (0.2038, 0.1747, 0.02914), (0.2053, 0.1801, 0.01836), (0.2017, 0.1798, 0.005159), (0.1864, 0.1473, 0.03655), (0.1945, 0.1773, 0.001498), (0.1951, 0.1792, 0.006873), (0.1698, 0.1442, 0.007013), (0.1589, 0.1383, -0.00954), (0.1846, 0.1641, 0.02476), (0.1907, 0.1775, 0.02195), (0.1925, 0.1818, 0.01421), (0.1901, 0.1672, 0.02965), (0.1847, 0.1547, 0.03105), (0.2041, 0.1746, 0.05353), (0.1619, 0.1256, -0.006681), (0.1589, 0.1383, -0.00625), (0.1606, 0.1408, 0.007511), (0.165, 0.1276, 0.003745), (0.1894, 0.1365, 0.06203), (0.1939, 0.1468, 0.07298), (0.2015, 0.1614, 0.07813), (0.2047, 0.1746, 0.07802), (0.2072, 0.1895, 0.06819), (0.2087, 0.1997, 0.04957), (0.2088, 0.2024, 0.02262), (0.2047, 0.198, -0.007943), (0.1962, 0.1844, -0.03269), (0.1921, 0.1739, -0.0455), (0.1836, 0.1565, -0.06207), (0.1752, 0.1478, -0.06578), (0.1686, 0.1396, -0.06767), (0.1858, 0.1403, 0.06495), (0.187, 0.1591, 0.07119), (0.1884, 0.1884, 0.04345), (0.1817, 0.1863, -0.00648), (0.1706, 0.167, -0.03061), (0.1636, 0.1489, -0.04826), (0.1565, 0.1366, -0.06543), (0.185, 0.1382, 0.07281), (0.1871, 0.1598, 0.08454), (0.1719, 0.2097, -0.001369), (0.1624, 0.1959, -0.05186), (0.1533, 0.1849, -0.109), (0.1527, 0.1505, -0.07613), (0.1465, 0.1416, -0.1005), (0.2299, 0.3352, -0.2988), (0.181, 0.3586, -0.2949), (0.127, 0.3717, -0.2917), (0.08072, 0.3795, -0.2897), (0.219, 0.3795, -0.3232), (0.1589, 0.3944, -0.3208), (0.119, 0.3977, -0.3175), (0.07237, 0.3911, -0.3243), (0.04701, 0.3756, -0.3014), (0.02452, 0.4114, -0.3463), (0.1059, 0.1463, -0.352), (0.191, 0.3143, -0.2729), (0.1493, 0.3323, -0.2637), (0.09556, 0.3465, -0.2591), (0.06156, 0.3629, -0.2667), (0.2296, 0.1977, -0.3514), (0.2021, 0.1805, -0.3599), (0.1682, 0.1694, -0.361), (0.1526, 0.1919, -0.3195), (0.1263, 0.151, -0.3733), (0.1435, 0.1493, -0.3805), (0.126, 0.1801, -0.3037), (0.1429, 0.2276, -0.239), (0.1345, 0.2668, -0.2104), (0.1459, 0.2272, -0.1903), (0.1493, 0.2208, -0.1257), (0.07306, 0.1021, -0.3806), (0.1015, 0.1274, -0.3206), (0.03021, 0.07743, -0.374), (0.05424, 0.08283, -0.3635), (4.183e-07, 0.07108, -0.3894), (0.02102, 0.3849, -0.3143), (0.02576, 0.3606, -0.2753), (0.01706, 0.3684, -0.2914), (4.183e-07, 0.4154, -0.3479), (4.183e-07, 0.3881, -0.3159), (4.183e-07, 0.37, -0.2935), (0.1439, -0.002613, -0.07795), (0.1618, 0.1015, -0.06594), (0.1641, 0.1151, -0.05362), (0.1616, 0.125, -0.06618), (0.1684, 0.1204, -0.03542), (0.1752, 0.1301, -0.0344), (0.1837, 0.1386, -0.03818), (0.04387, -0.1054, -0.05193), (0.04419, -0.1042, -0.0417), (0.0411, -0.1037, -0.02973), (0.038, -0.1043, -0.02454), (0.03991, -0.1003, -0.03033), (0.1162, -0.05578, -0.06061), (0.05276, -0.09682, -0.03759), (0.07314, -0.09125, -0.04074), (0.08915, -0.08267, -0.04421), (0.1258, -0.03408, -0.07825), (0.1035, -0.07154, -0.04938), (0.1324, -0.0108, -0.09641), (0.03828, -0.1051, -0.05684), (0.1325, 0.004066, -0.124), (0.1212, 0.118, -0.164), (0.129, 0.1576, -0.2167), (0.1432, 0.1752, -0.1589), (0.1158, 0.1452, -0.2645), (0.08457, 0.1055, -0.2812), (0.1385, 0.1923, -0.2029), (0.1478, 0.2014, -0.1619), (0.1307, 0.1804, -0.2516), (0.1144, 0.154, -0.3008), (0.05194, 0.0846, -0.332), (0.05499, 0.08001, -0.2906), (0.03912, 0.06093, -0.2943), (0.01973, 0.05719, -0.3146), (4.183e-07, 0.05134, -0.3118), (0.03553, 0.07005, -0.32), (0.1557, 0.2341, -0.2693), (0.1321, 0.2742, -0.2331), (0.1901, 0.2084, -0.3188), (0.1861, 0.2445, -0.2809), (0.216, 0.2629, -0.2887), (0.1684, 0.292, -0.2555), (0.1236, 0.3102, -0.2396), (0.1091, 0.2933, -0.2065), (0.1659, 0.2637, -0.2589), (0.09054, 0.3278, -0.2378), (0.06083, 0.3421, -0.2425), (0.03641, 0.3504, -0.2484), (0.08104, 0.3107, -0.2052), (0.05357, 0.3225, -0.2081), (0.02556, 0.3286, -0.21), (4.183e-07, 0.3576, -0.275), (4.183e-07, 0.3469, -0.2536), (4.183e-07, 0.3285, -0.207), (0.1345, 0.2579, -0.1776), (0.1087, 0.2828, -0.1702), (0.0815, 0.2987, -0.1662), (0.05494, 0.31, -0.1658), (0.02686, 0.316, -0.1685), (4.183e-07, 0.3168, -0.1703), (0.1094, 0.2741, -0.1154), (0.1322, 0.2498, -0.1183), (0.08679, 0.2929, -0.1134), (0.05852, 0.307, -0.1126), (0.03174, 0.3149, -0.1124), (4.183e-07, 0.3176, -0.1128), (0.1118, 0.2846, -0.05217), (0.134, 0.2571, -0.05251), (0.08555, 0.3041, -0.05137), (0.05714, 0.3199, -0.05133), (0.03018, 0.3274, -0.05147), (4.183e-07, 0.3291, -0.0544), (0.1495, 0.2293, -0.05365), (0.1217, 0.2992, 0.03676), (0.1462, 0.2697, 0.04039), (0.09605, 0.3199, 0.03272), (0.06265, 0.3415, 0.02687), (0.03076, 0.3507, 0.02223), (4.183e-07, 0.3535, 0.02034), (0.164, 0.2416, 0.04285), (0.1524, 0.2777, 0.09126), (0.1299, 0.3099, 0.0916), (0.1015, 0.3331, 0.09012), (0.06455, 0.3559, 0.08649), (0.03683, 0.3654, 0.08371), (4.183e-07, 0.3684, 0.08239), (0.1696, 0.2469, 0.08854), (0.1223, 0.06085, 0.2747), (0.07679, 0.03302, 0.2991), (0.1013, 0.04626, 0.2877), (4.183e-07, 0.01286, 0.3124), (0.0386, 0.0188, 0.3101), (0.1448, 0.07915, 0.2586), (0.0567, 0.02541, 0.306), (0.1483, 0.2246, 0.2697), (0.02745, 0.1664, 0.3412), (0.1566, 0.1251, 0.2588), (0.04675, 0.07998, 0.3264), (0.04199, 0.3606, 0.1703), (0.1563, 0.2778, 0.1557), (0.1737, 0.2448, 0.1401), (4.183e-07, 0.1684, 0.3427), (0.105, 0.3318, 0.1682), (0.07483, 0.0965, 0.3185), (4.183e-07, 0.07048, 0.3307), (0.1254, 0.2385, 0.2881), (0.08106, 0.1746, 0.3246), (0.1336, 0.174, 0.291), (0.09903, 0.3119, 0.2471), (0.1345, 0.3073, 0.1637), (0.06918, 0.3517, 0.1707), (0.1747, 0.2341, 0.1967), (0.03329, 0.3386, 0.2494), (0.1249, 0.1154, 0.2897), (0.1679, 0.2138, 0.242), (0.1111, 0.1746, 0.3087), (4.183e-07, 0.3658, 0.1676), (0.03118, 0.2754, 0.3157), (4.183e-07, 0.34, 0.2525), (0.1587, 0.1761, 0.2632), (0.1542, 0.2656, 0.2273), (4.183e-07, 0.2761, 0.3167), (0.05951, 0.3301, 0.25), (0.02515, 0.07362, 0.3291), (0.1311, 0.2901, 0.2415), (0.09244, 0.2543, 0.3033), (0.04899, 0.1667, 0.3366), (0.0527, 0.2678, 0.3144), (0.1029, 0.1066, 0.3048), (0.1804, 0.1579, 0.2199), (0.1881, 0.1821, 0.1707), (0.1876, 0.1914, 0.1182), (0.1797, 0.2108, 0.0451), (0.1848, 0.2005, 0.08369), (0.1874, 0.1715, 0.06319), (0.1159, 0.2926, -0.005977), (0.1395, 0.264, -0.003679), (0.05866, 0.3281, -0.01452), (0.08951, 0.3122, -0.007909), (0.02919, 0.3362, -0.021), (4.183e-07, 0.3377, -0.02314), (0.1568, 0.2369, -0.002349), (0.03152, -0.114, -0.0549), (0.02488, -0.1162, -0.05458), (0.01403, -0.1235, -0.05229), (0.01435, -0.1286, -0.04987), (0.01569, -0.1353, -0.04943), (0.01735, -0.1195, -0.05435), (0.0254, -0.1311, -0.04808), (0.03271, -0.1243, -0.04883), (0.03344, -0.1176, -0.05212), (0.01909, -0.1366, -0.04775), (0.01714, -0.1368, -0.04039), (0.02228, -0.1299, -0.04251), (0.01359, -0.1365, -0.04261), (0.03142, -0.1172, -0.04497), (0.03029, -0.1143, -0.048), (0.02865, -0.1226, -0.04432), (0.0181, -0.1195, -0.05002), (0.01414, -0.1245, -0.04758), (0.02434, -0.1154, -0.05116), (0.01246, -0.1305, -0.04536), (0.03269, -0.109, -0.04345), (0.0243, -0.1127, -0.04633), (0.01459, -0.1244, -0.03968), (0.01062, -0.1309, -0.03766), (0.01154, -0.1377, -0.03473), (0.01899, -0.1185, -0.04314), (0.01827, -0.1267, -0.03393), (0.02516, -0.1173, -0.03774), (0.03478, -0.1129, -0.03796), (0.01475, -0.1375, -0.03245), (0.01572, -0.1221, -0.01788), (0.01268, -0.1291, -0.01788), (0.01192, -0.1304, -0.01788), (0.0277, -0.1101, -0.01788), (0.02812, -0.1086, -0.01788), (0.02053, -0.1141, -0.01788), (0.01711, -0.116, -0.01788), (0.01428, -0.121, -0.01788), (0.02131, -0.1124, -0.01788), (0.0117, -0.1256, -0.01788), (0.1044, -0.06267, 0.05491), (0.1024, -0.06446, 0.05703), (0.04354, -0.07717, 0.06152), (0.05963, -0.08076, 0.0511), (0.03982, -0.07814, 0.05711), (0.0431, -0.07639, 0.05491), (0.05209, -0.07947, 0.05341), (0.03943, -0.07752, 0.05434), (0.09986, -0.06594, 0.05357), (0.04406, -0.07388, 0.05539), (0.1038, -0.05967, 0.05498), (0.1022, -0.06105, 0.05709), (0.04305, -0.07797, 0.05791), (0.1828, 0.4205, -0.3555), (0.1369, 0.4243, -0.3517), (0.08326, 0.4167, -0.3596), (0.02828, 0.441, -0.3846), (4.183e-07, 0.4459, -0.3894), (0.1944, 0.4334, -0.3846), (0.1466, 0.4392, -0.3846), (0.08763, 0.4276, -0.3846), (0.2361, 0.1573, -0.3846), (0.208, 0.1468, -0.3846), (0.1753, 0.1422, -0.3846), (0.1443, 0.1417, -0.3846), (0.1182, 0.1375, -0.3846), (0.08838, 0.1257, -0.3846), (0.07535, 0.1064, -0.3846), (0.04628, 0.07848, -0.3846), (0.0271, 0.07612, -0.3846), (0.07053, 0.09979, -0.3846), (0.2387, 0.3697, -0.3246), (0.2387, 0.3938, -0.3442), (0.2387, 0.3391, -0.3048), (0.2387, 0.3279, -0.3016), (0.2387, 0.4067, -0.3577), (0.2387, 0.4215, -0.3846), (0.2387, 0.2878, -0.2959), (0.2387, 0.2847, -0.2962), (0.2387, 0.2362, -0.3159), (0.2387, 0.2351, -0.3167), (0.2387, 0.233, -0.3189), (0.2387, 0.2041, -0.35), (0.2387, 0.1584, -0.3846), (0.1401, 0.1249, -0.007067), (0.1409, 0.1379, -0.006637), (0.1432, 0.1398, 0.007125), (0.1436, 0.1258, 0.003358), (0.1132, 0.1236, -0.007405), (0.114, 0.1378, -0.006937), (0.1165, 0.1398, 0.008009), (0.117, 0.1246, 0.003918), (0.0843, 0.1229, -0.006702), (0.08513, 0.1371, -0.006235), (0.08765, 0.1391, 0.008711), (0.08809, 0.1239, 0.00462), (0.04359, -0.07362, 0.0584), (0.04446, -0.07472, 0.06154), (0.0601, -0.07982, 0.05105), (0.05966, -0.07971, 0.05112), (0.07442, -0.0809, 0.06975), (0.06862, -0.08003, 0.04971), (0.08908, -0.0754, 0.06593), (0.08465, -0.07549, 0.04912), (0.0941, -0.06967, 0.05165), (0.09308, -0.07228, 0.06463), (0.09988, -0.06467, 0.05898), (0.1013, -0.06116, 0.0545), (0.1014, -0.06149, 0.05772), (0.1007, -0.06185, 0.0539), (0.09961, -0.06363, 0.05352), (0.07162, -0.005318, -0.1459), (0.07162, 0.2573, -0.1459), (0.07162, 0.2573, 0.2361), (0.07162, -0.005318, 0.2361), (4.183e-07, -0.005318, -0.1459), (4.183e-07, 0.2573, -0.1459), (4.183e-07, 0.2573, 0.2361), (4.183e-07, -0.005318, 0.2361), (0.07401, 0.1262, -0.1461), (4.183e-07, 0.1262, -0.1461), (4.183e-07, 0.1379, -0.3894), (4.183e-07, 0.2573, -0.3894), (0.02828, 0.441, -0.3894), (0.1944, 0.4334, -0.3894), (0.1466, 0.4392, -0.3894), (0.08763, 0.4276, -0.3894), (0.2361, 0.1573, -0.3894), (0.208, 0.1468, -0.3894), (0.1753, 0.1422, -0.3894), (0.1443, 0.1417, -0.3894), (0.1182, 0.1375, -0.3894), (0.08838, 0.1257, -0.3894), (0.07535, 0.1064, -0.3894), (0.04628, 0.07848, -0.3894), (0.0271, 0.07612, -0.3894), (0.07053, 0.09979, -0.3894), (0.2387, 0.4215, -0.3894), (0.2387, 0.1584, -0.3894), (0.07162, 0.2573, -0.3894), (0.07162, 0.1379, -0.3894), (0.2411, 0.3697, -0.3246), (0.2411, 0.3938, -0.3442), (0.2411, 0.3391, -0.3048), (0.2411, 0.3279, -0.3016), (0.2411, 0.4067, -0.3577), (0.2411, 0.4215, -0.3846), (0.2411, 0.2878, -0.2959), (0.2411, 0.2847, -0.2962), (0.2411, 0.2362, -0.3159), (0.2411, 0.2351, -0.3167), (0.2411, 0.233, -0.3189), (0.2411, 0.2041, -0.35), (0.2411, 0.1584, -0.3846), (0.2411, 0.4215, -0.3894), (0.2411, 0.1584, -0.3894)], [], [(0, 1, 917, 19, 18), (1, 3, 22, 20, 917), (2, 4, 3, 1), (3, 5, 30, 916, 22), (4, 6, 5, 3), (6, 8, 7, 5), (5, 7, 33, 31, 30), (7, 9, 34, 914, 33), (8, 10, 9, 7), (9, 11, 911, 35, 34), (10, 12, 11, 9), (11, 13, 39, 912, 911), (12, 14, 13, 11), (13, 23, 38, 39), (14, 26, 27, 24, 23, 13), (28, 8, 6, 29), (32, 10, 8, 28, 913), (29, 6, 4, 915, 21), (915, 4, 2, 17, 918), (37, 14, 12, 36), (26, 14, 37, 25), (17, 2, 16), (1, 0, 919, 15, 16, 2), (35, 34, 914), (41, 72, 80, 79), (57, 87, 85, 58), (57, 82, 86, 59), (58, 85, 84, 83), (60, 61, 85, 87), (449, 450, 80, 72), (57, 59, 88, 87), (60, 87, 88, 64), (61, 96, 95, 85), (70, 77, 92, 91), (76, 93, 92, 77), (84, 85, 95, 94), (451, 452, 75, 106), (54, 63, 65, 110), (119, 137, 78, 118), (120, 45, 47, 122), (54, 126, 62, 63), (62, 126, 127, 97), (139, 143, 145, 141), (75, 147, 149, 106), (70, 135, 136, 77), (76, 77, 136, 104), (152, 151, 164, 165), (453, 454, 152, 165), (455, 456, 166, 153), (157, 156, 169, 170), (159, 172, 171, 158), (160, 153, 166, 173), (162, 163, 170, 169), (106, 149, 176, 177), (141, 145, 174, 175), (450, 457, 178, 80), (457, 453, 165, 178), (166, 177, 176, 173), (171, 172, 175, 174), (78, 137, 183, 134), (79, 80, 178, 179), (458, 451, 106, 177), (134, 183, 182, 135), (135, 182, 161, 136), (136, 161, 138, 104), (138, 161, 163, 162), (164, 179, 178, 165), (456, 458, 177, 166), (155, 185, 184, 168), (185, 157, 170, 184), (163, 186, 184, 170), (186, 181, 168, 184), (155, 168, 188, 187), (187, 188, 167, 154), (167, 188, 189, 180), (188, 168, 181, 189), (119, 180, 189, 137), (137, 189, 181, 183), (161, 182, 186, 163), (181, 186, 182, 183), (115, 196, 193, 42), (57, 58, 190, 82), (58, 83, 198, 190), (81, 82, 190, 191), (81, 191, 192, 130), (190, 198, 199, 191), (191, 199, 200, 192), (44, 202, 203, 66), (202, 84, 94, 203), (44, 201, 204, 202), (83, 84, 202, 204), (83, 204, 199, 198), (199, 204, 201, 200), (73, 52, 206, 205), (459, 460, 73, 205), (461, 462, 207, 107), (108, 105, 208, 209), (109, 108, 209, 210), (146, 142, 212, 211), (150, 107, 207, 213), (69, 46, 216, 217), (463, 459, 205, 219), (462, 464, 220, 207), (209, 208, 221, 222), (210, 209, 222, 223), (211, 212, 225, 224), (213, 207, 220, 226), (205, 206, 227, 219), (217, 216, 230, 231), (465, 463, 219, 234), (464, 466, 235, 220), (222, 221, 237, 236), (223, 222, 236, 238), (224, 225, 240, 239), (226, 220, 235, 241), (219, 227, 242, 234), (43, 243, 251, 132), (243, 82, 81, 251), (89, 244, 243, 43), (244, 86, 82, 243), (117, 249, 248, 56), (249, 116, 131, 248), (56, 248, 247, 130), (248, 131, 133, 247), (130, 247, 251, 81), (247, 133, 132, 251), (246, 206, 52, 250), (206, 246, 252, 227), (263, 264, 262, 261), (264, 119, 118, 262), (124, 253, 270, 115), (253, 254, 269, 270), (267, 268, 258, 257), (268, 154, 167, 258), (180, 256, 258, 167), (256, 255, 257, 258), (119, 264, 256, 180), (264, 263, 255, 256), (115, 270, 266, 196), (270, 269, 265, 266), (275, 276, 272, 271), (276, 249, 117, 272), (259, 260, 276, 275), (260, 116, 249, 276), (90, 287, 279, 71), (287, 52, 73, 279), (467, 468, 71, 279), (460, 467, 279, 73), (469, 470, 280, 74), (470, 461, 107, 280), (102, 282, 281, 101), (282, 108, 109, 281), (103, 290, 282, 102), (290, 105, 108, 282), (278, 40, 125, 288), (288, 129, 68, 278), (146, 284, 283, 142), (284, 144, 140, 283), (150, 285, 280, 107), (285, 148, 74, 280), (40, 278, 286, 194), (245, 291, 287, 90), (291, 250, 52, 287), (67, 277, 291, 245), (79, 297, 296, 41), (297, 263, 261, 296), (254, 292, 300, 269), (40, 300, 292, 125), (151, 299, 294, 164), (299, 267, 257, 294), (255, 293, 294, 257), (293, 179, 164, 294), (263, 297, 293, 255), (297, 79, 179, 293), (269, 300, 298, 265), (300, 40, 194, 298), (245, 303, 301, 67), (303, 275, 271, 301), (90, 295, 303, 245), (295, 259, 275, 303), (113, 304, 312, 111), (304, 54, 110, 312), (55, 311, 305, 114), (311, 120, 122, 305), (274, 313, 306, 112), (313, 253, 124, 306), (273, 314, 313, 274), (314, 254, 253, 313), (288, 315, 308, 129), (315, 289, 128, 308), (125, 307, 315, 288), (307, 53, 289, 315), (302, 316, 314, 273), (316, 292, 254, 314), (53, 307, 316, 302), (307, 125, 292, 316), (47, 318, 317, 122), (318, 68, 129, 317), (691, 69, 217, 320), (320, 217, 231, 321), (308, 322, 317, 129), (322, 305, 122, 317), (128, 319, 322, 308), (319, 114, 305, 322), (71, 323, 337, 90), (323, 72, 41, 337), (468, 471, 323, 71), (471, 449, 72, 323), (472, 469, 74, 324), (452, 472, 324, 75), (76, 326, 325, 93), (326, 102, 101, 325), (43, 336, 335, 89), (336, 70, 91, 335), (144, 333, 332, 140), (333, 143, 139, 332), (148, 334, 324, 74), (334, 147, 75, 324), (70, 336, 331, 135), (336, 43, 132, 331), (104, 327, 326, 76), (327, 103, 102, 326), (78, 329, 328, 118), (329, 131, 116, 328), (134, 330, 329, 78), (330, 133, 131, 329), (133, 330, 331, 132), (330, 134, 135, 331), (262, 339, 338, 261), (339, 260, 259, 338), (118, 328, 339, 262), (328, 116, 260, 339), (296, 340, 337, 41), (340, 295, 90, 337), (261, 338, 340, 296), (338, 259, 295, 340), (45, 342, 344, 47), (342, 46, 69, 344), (691, 346, 344, 69), (346, 318, 47, 344), (68, 341, 286, 278), (68, 318, 346, 341), (691, 320, 197, 195), (197, 320, 321, 218), (218, 321, 499, 232), (143, 347, 353, 145), (347, 104, 138, 353), (158, 171, 350, 349), (349, 350, 169, 156), (171, 174, 352, 350), (350, 352, 162, 169), (162, 352, 353, 138), (352, 174, 145, 353), (105, 354, 351, 208), (354, 146, 211, 351), (208, 351, 355, 221), (351, 211, 224, 355), (221, 355, 356, 237), (355, 224, 239, 356), (290, 357, 354, 105), (357, 284, 146, 354), (103, 348, 357, 290), (348, 144, 284, 357), (327, 358, 348, 103), (358, 333, 144, 348), (104, 347, 358, 327), (347, 143, 333, 358), (473, 465, 234, 359), (466, 474, 360, 235), (236, 237, 362, 361), (238, 236, 361, 363), (239, 240, 365, 364), (241, 235, 360, 366), (237, 356, 367, 362), (356, 239, 364, 367), (362, 764, 762, 361), (361, 762, 761, 363), (365, 758, 760, 364), (367, 759, 764, 362), (364, 760, 759, 367), (54, 371, 369, 126), (368, 127, 126, 369), (304, 372, 371, 54), (372, 306, 124, 371), (113, 370, 372, 304), (370, 112, 306, 372), (48, 373, 376, 121), (373, 45, 120, 376), (46, 374, 377, 216), (374, 51, 214, 377), (216, 377, 378, 230), (377, 214, 228, 378), (310, 379, 375, 50), (379, 311, 55, 375), (121, 376, 379, 310), (376, 120, 311, 379), (343, 380, 373, 48), (380, 342, 45, 373), (51, 374, 380, 343), (374, 46, 342, 380), (121, 384, 381, 48), (384, 123, 49, 381), (51, 382, 385, 214), (382, 99, 215, 385), (214, 385, 386, 228), (385, 215, 229, 386), (310, 387, 384, 121), (387, 309, 123, 384), (50, 383, 387, 310), (383, 98, 309, 387), (345, 388, 381, 49), (388, 343, 48, 381), (99, 382, 388, 345), (382, 51, 343, 388), (55, 114, 390, 389), (113, 111, 391, 392), (273, 274, 394, 393), (274, 112, 395, 394), (289, 53, 396, 397), (128, 289, 397, 398), (53, 302, 399, 396), (302, 273, 393, 399), (114, 319, 400, 390), (319, 128, 398, 400), (112, 370, 401, 395), (370, 113, 392, 401), (50, 375, 403, 402), (375, 55, 389, 403), (383, 50, 402, 404), (98, 383, 404, 405), (392, 391, 406, 407), (393, 394, 409, 408), (394, 395, 410, 409), (397, 396, 411, 412), (396, 399, 413, 411), (399, 393, 408, 413), (395, 401, 414, 410), (401, 392, 407, 414), (407, 406, 415, 416), (408, 409, 417, 418), (409, 410, 419, 417), (412, 411, 421, 420), (411, 413, 422, 421), (413, 408, 418, 422), (410, 414, 423, 419), (414, 407, 416, 423), (389, 390, 425, 424), (402, 403, 427, 426), (403, 389, 424, 427), (404, 402, 426, 428), (405, 404, 428, 429), (426, 427, 433, 432), (427, 424, 431, 433), (428, 426, 432, 434), (429, 428, 434, 435), (397, 412, 420, 398), (390, 400, 430, 425), (147, 436, 438, 149), (436, 139, 141, 438), (160, 173, 441, 440), (440, 441, 172, 159), (175, 442, 438, 141), (442, 176, 149, 438), (172, 441, 442, 175), (441, 173, 176, 442), (142, 439, 443, 212), (439, 150, 213, 443), (212, 443, 444, 225), (443, 213, 226, 444), (225, 444, 445, 240), (444, 226, 241, 445), (283, 446, 439, 142), (446, 285, 150, 439), (140, 437, 446, 283), (437, 148, 285, 446), (332, 447, 437, 140), (447, 334, 148, 437), (139, 436, 447, 332), (436, 147, 334, 447), (240, 445, 448, 365), (445, 241, 366, 448), (763, 758, 365, 448), (451, 450, 449, 452), (453, 456, 455, 454), (458, 457, 450, 451), (457, 458, 456, 453), (459, 462, 461, 460), (463, 464, 462, 459), (465, 466, 464, 463), (467, 470, 469, 468), (470, 467, 460, 461), (472, 471, 468, 469), (471, 472, 452, 449), (473, 474, 466, 465), (60, 476, 475, 61), (476, 63, 62, 475), (64, 477, 476, 60), (477, 65, 63, 476), (61, 475, 478, 96), (475, 62, 97, 478), (231, 230, 485, 486), (321, 231, 486, 499), (228, 481, 483, 378), (228, 386, 480, 481), (229, 479, 480, 386), (230, 378, 483, 485), (479, 482, 481, 480), (481, 482, 484, 483), (483, 484, 488, 487), (486, 485, 489, 490), (485, 483, 487, 489), (487, 488, 492, 491), (490, 489, 493, 494), (489, 487, 491, 493), (234, 242, 501, 500), (359, 234, 502, 503), (234, 500, 504, 502), (504, 500, 505, 506), (502, 504, 506, 507), (502, 507, 509, 508), (508, 509, 511, 510), (512, 513, 521, 520), (513, 514, 522, 521), (514, 515, 523, 522), (515, 516, 524, 523), (517, 525, 524, 516), (518, 526, 525, 517), (519, 527, 526, 518), (510, 511, 512, 520), (506, 505, 530, 531), (531, 530, 533, 532), (534, 536, 537, 535), (534, 539, 538, 536), (539, 541, 540, 538), (541, 542, 543, 540), (546, 549, 548, 547), (545, 544, 551, 550), (550, 551, 546, 547), (543, 542, 553, 552), (552, 553, 544, 545), (549, 554, 555, 548), (532, 533, 557, 556), (500, 501, 559, 558), (505, 500, 558, 560), (558, 559, 561, 560), (501, 535, 537, 562), (501, 562, 561, 559), (515, 514, 566, 567), (516, 515, 567, 568), (516, 568, 569, 517), (517, 569, 570, 518), (518, 570, 571, 519), (541, 571, 570, 542), (542, 570, 569, 553), (544, 553, 569, 568), (509, 507, 572, 573), (511, 509, 573, 574), (512, 511, 574, 575), (513, 512, 575, 576), (530, 505, 595, 577), (506, 531, 579, 578), (533, 530, 577, 580), (531, 532, 581, 579), (537, 536, 582, 583), (538, 540, 585, 584), (540, 543, 586, 585), (547, 548, 588, 587), (550, 547, 587, 589), (545, 550, 589, 590), (552, 545, 590, 591), (543, 552, 591, 586), (548, 555, 592, 588), (557, 533, 580, 593), (532, 556, 594, 581), (505, 560, 595), (561, 562, 596), (562, 537, 583, 596), (507, 506, 578, 572), (536, 538, 584, 582), (513, 576, 566, 514), (556, 557, 593, 594), (555, 573, 572, 592), (572, 578, 601, 592), (578, 579, 597, 601), (579, 581, 598, 597), (581, 594, 599, 598), (586, 591, 594, 593), (587, 588, 601, 600), (587, 600, 598, 589), (588, 592, 601), (589, 598, 599, 590), (590, 599, 594, 591), (597, 598, 600, 601), (544, 568, 567, 551), (546, 551, 602, 549), (549, 574, 554), (549, 602, 575, 574), (551, 567, 566, 602), (554, 574, 573, 555), (566, 576, 575, 602), (577, 584, 585, 580), (577, 595, 596, 584), (580, 585, 586, 593), (582, 584, 596, 583), (561, 596, 604, 603), (596, 595, 605, 604), (595, 560, 606, 605), (560, 561, 603, 606), (606, 603, 897, 900), (508, 510, 608, 607), (520, 521, 610, 609), (521, 522, 611, 610), (522, 523, 612, 611), (523, 524, 613, 612), (524, 525, 614, 613), (525, 526, 615, 614), (526, 527, 616, 615), (510, 520, 609, 608), (527, 563, 617, 616), (563, 564, 618, 617), (564, 565, 619, 618), (502, 508, 607, 503), (607, 608, 621, 620), (611, 612, 622), (612, 613, 622), (613, 614, 623, 622), (614, 615, 623), (615, 616, 623), (608, 609, 621), (616, 617, 624, 623), (617, 618, 625, 624), (618, 619, 626, 625), (503, 607, 620), (359, 503, 620, 627), (620, 621, 628, 627), (623, 624, 630, 629), (232, 633, 632, 233), (638, 635, 634, 886, 884), (639, 636, 635, 638), (640, 637, 636, 639), (634, 645, 890, 887), (635, 646, 645, 634), (636, 647, 646, 635), (637, 648, 647, 636), (644, 661, 660, 880, 879), (637, 640, 641, 642), (644, 653, 652, 655), (498, 663, 660, 661), (663, 662, 882, 881), (660, 663, 881, 883), (496, 497, 664, 662), (662, 664, 882), (637, 642, 666, 648), (641, 643, 665, 642), (642, 665, 667, 666), (665, 643, 668, 669), (667, 665, 669, 670), (195, 197, 252, 246), (195, 246, 250, 671), (197, 218, 672, 252), (218, 232, 233, 672), (227, 252, 672, 242), (233, 632, 626, 674), (233, 674, 673, 672), (242, 675, 535, 501), (242, 672, 673, 675), (250, 291, 277, 671), (519, 563, 527), (519, 528, 564, 563), (519, 571, 677, 528), (528, 529, 565, 564), (528, 677, 676, 529), (529, 673, 674, 565), (529, 676, 675, 673), (534, 535, 675, 676), (534, 676, 677, 539), (539, 677, 571, 541), (565, 674, 626, 619), (193, 679, 678, 42), (679, 201, 44, 678), (196, 684, 682, 193), (684, 117, 56, 682), (266, 685, 684, 196), (685, 272, 117, 684), (265, 686, 685, 266), (686, 271, 272, 685), (67, 683, 687, 277), (683, 194, 286, 687), (298, 688, 686, 265), (688, 301, 271, 686), (194, 683, 688, 298), (683, 67, 301, 688), (44, 66, 100, 678), (56, 130, 192, 681), (56, 681, 680, 682), (100, 368, 369, 690), (124, 690, 369, 371), (192, 200, 680, 681), (193, 682, 680, 679), (200, 201, 679, 680), (42, 690, 124, 115), (42, 678, 100, 690), (490, 494, 495, 692), (495, 693, 694, 692), (631, 633, 692, 694), (495, 696, 695, 693), (696, 498, 661, 695), (659, 698, 697, 658), (698, 694, 693, 697), (195, 671, 689, 691), (232, 499, 692, 633), (277, 687, 689, 671), (286, 341, 689, 687), (341, 346, 691, 689), (486, 490, 692, 499), (491, 492, 705, 704), (491, 704, 703, 493), (493, 703, 702, 494), (494, 702, 696, 495), (496, 704, 705, 497), (496, 662, 701, 706), (496, 706, 703, 704), (498, 701, 662, 663), (498, 696, 702, 701), (644, 655, 700, 661), (655, 656, 699, 700), (656, 658, 697, 699), (661, 700, 699, 695), (693, 695, 699, 697), (701, 702, 703, 706), (652, 707, 656, 655), (656, 707, 708, 657), (647, 648, 717, 716), (648, 666, 718, 717), (716, 717, 720, 719), (717, 718, 721, 720), (631, 694, 698, 659), (645, 646, 713, 712), (646, 647, 716, 713), (649, 894, 893, 709, 650), (649, 895, 894), (650, 709, 652, 651), (651, 652, 653, 654), (652, 709, 710, 707), (657, 708, 713, 714), (707, 710, 715, 708), (708, 715, 712, 713), (709, 893, 892, 711, 710), (710, 711, 712, 715), (713, 716, 719, 714), (718, 723, 724, 721), (657, 714, 726, 725), (719, 720, 728, 727), (720, 721, 729, 728), (721, 724, 730, 729), (714, 719, 727, 726), (656, 657, 725, 658), (725, 726, 731, 732), (727, 728, 734, 733), (728, 729, 735, 734), (729, 730, 736, 735), (726, 727, 733, 731), (658, 725, 732, 659), (666, 667, 670, 722), (666, 722, 723, 718), (732, 731, 737, 738), (733, 734, 740, 739), (734, 735, 741, 740), (735, 736, 742, 741), (731, 733, 739, 737), (659, 732, 738, 743), (745, 744, 752, 751), (746, 747, 754, 753), (747, 748, 755, 754), (748, 749, 756, 755), (744, 746, 753, 752), (750, 745, 751, 757), (751, 752, 780, 770), (753, 754, 781, 773), (754, 755, 769, 781), (755, 756, 787, 769), (752, 753, 773, 780), (757, 751, 770, 771), (762, 764, 768, 794), (761, 762, 794, 775), (760, 758, 784, 799), (764, 759, 774, 768), (759, 760, 799, 774), (758, 763, 767, 784), (794, 768, 797, 766), (775, 794, 766, 772), (799, 784, 778, 786), (768, 774, 777, 797), (774, 799, 786, 777), (784, 767, 790, 778), (766, 797, 798, 788), (772, 766, 788, 792), (786, 778, 765, 776), (797, 777, 796, 798), (777, 786, 776, 796), (778, 790, 785, 765), (788, 798, 793, 783), (792, 788, 783, 789), (776, 765, 791, 795), (798, 796, 779, 793), (796, 776, 795, 779), (765, 785, 782, 791), (769, 787, 789, 783), (773, 781, 793, 779), (770, 780, 795, 791), (770, 791, 782, 771), (780, 773, 779, 795), (781, 769, 783, 793), (737, 806, 807, 738), (806, 744, 745, 807), (740, 808, 809, 739), (808, 747, 746, 809), (741, 810, 808, 740), (810, 748, 747, 808), (742, 811, 810, 741), (811, 749, 748, 810), (739, 809, 806, 737), (809, 746, 744, 806), (738, 807, 812, 743), (807, 745, 750, 812), (359, 627, 628, 473), (360, 800, 767, 366), (360, 474, 801, 800), (366, 767, 763, 448), (473, 802, 801, 474), (473, 628, 804, 802), (609, 610, 805, 621), (610, 611, 622, 805), (621, 805, 804, 628), (622, 623, 629, 803), (622, 803, 804, 805), (624, 625, 626, 632), (624, 632, 630), (629, 630, 743, 812), (629, 812, 750, 803), (630, 632, 633, 631), (630, 631, 659, 743), (750, 757, 804, 803), (757, 771, 802, 804), (767, 800, 785, 790), (771, 782, 801, 802), (782, 785, 800, 801), (368, 100, 813, 814), (478, 97, 815, 816), (96, 478, 816, 817), (127, 368, 814, 818), (97, 127, 818, 815), (203, 94, 819, 820), (66, 203, 820, 821), (100, 66, 821, 813), (95, 96, 817, 822), (94, 95, 822, 819), (819, 822, 823, 824), (822, 817, 825, 823), (813, 821, 826, 827), (821, 820, 828, 826), (820, 819, 824, 828), (815, 818, 829, 830), (818, 814, 831, 829), (817, 816, 832, 825), (816, 815, 830, 832), (814, 813, 827, 831), (831, 827, 833, 834), (832, 830, 835, 836), (825, 832, 836, 837), (829, 831, 834, 838), (830, 829, 838, 835), (828, 824, 839, 840), (826, 828, 840, 841), (827, 826, 841, 833), (823, 825, 837, 842), (824, 823, 842, 839), (839, 842, 844, 843), (842, 837, 845, 844), (833, 841, 846, 847), (841, 840, 848, 846), (840, 839, 843, 848), (835, 838, 849, 850), (838, 834, 851, 849), (837, 836, 852, 845), (836, 835, 850, 852), (834, 833, 847, 851), (398, 420, 430, 400), (424, 425, 430, 431), (415, 435, 434, 423, 416), (454, 455, 854, 853), (160, 440, 21, 915, 918), (440, 159, 913, 28, 29, 21), (158, 349, 25, 37, 36), (349, 156, 855, 25), (267, 299, 916, 30, 31), (299, 151, 20, 22, 916), (154, 268, 914, 34, 35, 856), (268, 267, 31, 33, 914), (156, 157, 857, 855), (155, 187, 859, 858), (187, 154, 856, 859), (157, 185, 860, 857), (185, 155, 858, 860), (153, 160, 918, 17, 16, 15), (159, 158, 36, 32, 913), (455, 153, 15, 854), (152, 454, 853, 861), (151, 152, 861, 19, 917, 20), (861, 853, 863, 922, 923), (854, 15, 919, 921, 864), (859, 856, 912, 39, 38), (858, 859, 38, 23, 24, 862), (856, 35, 911, 912), (25, 855, 910, 27, 26), (853, 854, 864, 863), (865, 857, 860), (858, 865, 860), (865, 855, 857), (855, 865, 909, 910), (865, 858, 862, 909), (643, 641, 868, 869), (638, 884, 885), (639, 638, 885, 888, 866), (640, 639, 866, 867), (641, 640, 867, 868), (668, 643, 869, 870), (867, 866, 871, 872), (869, 873, 939, 936), (868, 867, 872, 873), (869, 868, 873), (866, 888, 889, 871), (877, 876, 651, 654), (874, 896, 895, 649), (878, 877, 654, 653), (875, 874, 649, 650), (883, 880, 660), (876, 875, 650, 651), (879, 878, 653, 644), (891, 890, 645, 712, 711), (892, 891, 711), (887, 886, 634), (899, 900, 904, 903), (603, 604, 898, 897), (605, 606, 900, 899), (604, 605, 899, 898), (904, 901, 905, 908), (897, 898, 902, 901), (900, 897, 901, 904), (898, 899, 903, 902), (908, 905, 924, 927), (902, 903, 907, 906), (903, 904, 908, 907), (901, 902, 906, 905), (843, 844, 845, 852, 850, 849, 851, 847, 846, 848), (423, 434, 432, 419), (418, 417, 419, 432, 433), (421, 422, 418, 433, 431), (421, 431, 430, 420), (12, 10, 32, 36), (862, 24, 27, 910, 909), (921, 920, 922, 863, 864), (923, 18, 19, 861), (18, 923, 922, 920, 921, 919, 0), (926, 927, 931, 930), (906, 907, 926, 925), (907, 908, 927, 926), (905, 906, 925, 932, 924), (927, 924, 928, 931), (925, 926, 930, 929), (925, 952, 953, 932), (924, 932, 933, 928), (935, 952, 925, 929), (896, 951, 968, 966), (664, 934, 953, 945, 946, 949, 947, 948), (881, 882, 948, 947), (896, 874, 940, 951), (887, 890, 960, 957), (880, 883, 949, 946), (874, 875, 941, 940), (882, 664, 948), (883, 881, 947, 949), (870, 869, 936), (875, 876, 942, 941), (876, 877, 943, 942), (871, 889, 950, 937), (877, 878, 944, 943), (872, 871, 937, 938), (878, 879, 945, 944), (873, 872, 938, 939), (879, 880, 946, 945), (932, 953, 934, 933), (935, 870, 936, 939, 938, 937, 950, 951, 940, 941, 942, 943, 944, 945, 953, 952), (954, 956, 957, 960, 961, 962, 963, 964, 965, 966, 959, 958, 955), (959, 966, 968, 967), (890, 891, 961, 960), (950, 889, 959, 967), (891, 892, 962, 961), (885, 884, 954, 955), (892, 893, 963, 962), (886, 887, 957, 956), (893, 894, 964, 963), (884, 886, 956, 954), (894, 895, 965, 964), (889, 888, 958, 959), (895, 896, 966, 965), (888, 885, 955, 958), (951, 950, 967, 968)])
me_plane_001.polygons.foreach_set('use_smooth', [0, 0, 0, 0, 0, 0, 0, 0, 0, 0, 0, 0, 0, 0, 0, 0, 0, 0, 0, 0, 0, 0, 0, 1, 1, 1, 1, 1, 1, 1, 1, 1, 1, 1, 1, 1, 1, 1, 1, 1, 1, 1, 1, 1, 1, 1, 1, 1, 1, 1, 1, 1, 1, 1, 1, 1, 1, 1, 1, 1, 1, 1, 1, 1, 1, 1, 1, 1, 1, 1, 1, 1, 1, 1, 1, 1, 1, 1, 1, 1, 1, 1, 1, 1, 1, 1, 1, 1, 1, 1, 1, 1, 1, 1, 1, 1, 1, 1, 1, 1, 1, 1, 1, 1, 1, 1, 1, 1, 1, 1, 1, 1, 1, 1, 1, 1, 1, 1, 1, 1, 1, 1, 1, 1, 1, 1, 1, 1, 1, 1, 1, 1, 1, 1, 1, 1, 1, 1, 1, 1, 1, 1, 1, 1, 1, 1, 1, 1, 1, 1, 1, 1, 1, 1, 1, 1, 1, 1, 1, 1, 1, 1, 1, 1, 1, 1, 1, 1, 1, 1, 1, 1, 1, 1, 1, 1, 1, 1, 1, 1, 1, 1, 1, 1, 1, 1, 1, 1, 1, 1, 1, 1, 1, 1, 1, 1, 1, 1, 1, 1, 1, 1, 1, 1, 1, 1, 1, 1, 1, 1, 1, 1, 1, 1, 1, 1, 1, 1, 1, 1, 1, 1, 1, 1, 1, 1, 1, 1, 1, 1, 1, 1, 1, 1, 1, 1, 1, 1, 1, 1, 1, 1, 1, 1, 1, 1, 1, 1, 1, 1, 1, 1, 1, 1, 1, 1, 1, 1, 1, 1, 1, 1, 1, 1, 1, 1, 1, 1, 1, 1, 1, 1, 1, 1, 1, 1, 1, 1, 1, 1, 1, 1, 1, 1, 1, 1, 1, 1, 1, 1, 1, 1, 1, 1, 1, 1, 1, 1, 1, 1, 1, 1, 1, 1, 1, 1, 1, 1, 1, 1, 1, 1, 1, 1, 1, 1, 1, 1, 1, 1, 1, 1, 1, 1, 1, 1, 1, 1, 1, 1, 1, 1, 1, 1, 1, 1, 1, 1, 1, 1, 1, 1, 1, 1, 1, 1, 1, 1, 1, 1, 1, 1, 1, 1, 1, 1, 1, 1, 1, 1, 1, 1, 1, 1, 1, 1, 1, 1, 1, 1, 1, 1, 1, 1, 1, 1, 1, 1, 1, 1, 1, 1, 1, 1, 1, 1, 1, 1, 1, 1, 1, 1, 1, 1, 1, 1, 1, 1, 1, 1, 1, 1, 1, 1, 1, 1, 1, 1, 1, 1, 1, 1, 1, 1, 1, 1, 1, 1, 1, 1, 1, 1, 1, 1, 1, 1, 1, 1, 1, 1, 1, 1, 1, 1, 1, 1, 1, 1, 1, 1, 1, 1, 1, 1, 1, 1, 1, 1, 1, 1, 1, 1, 1, 1, 1, 1, 1, 1, 1, 1, 1, 1, 1, 1, 1, 1, 1, 1, 1, 1, 1, 1, 1, 1, 1, 1, 1, 1, 1, 1, 1, 1, 1, 1, 1, 1, 1, 1, 1, 1, 1, 1, 1, 1, 1, 1, 1, 1, 1, 1, 1, 1, 1, 1, 1, 1, 1, 1, 1, 1, 1, 1, 1, 1, 1, 1, 1, 1, 1, 1, 1, 1, 1, 1, 1, 1, 1, 1, 1, 1, 1, 1, 1, 1, 1, 1, 1, 1, 1, 1, 1, 1, 1, 1, 1, 1, 1, 1, 1, 1, 1, 1, 1, 1, 1, 1, 1, 1, 1, 1, 1, 1, 1, 1, 1, 1, 1, 1, 1, 1, 1, 1, 1, 1, 1, 1, 1, 1, 1, 1, 1, 1, 1, 1, 1, 1, 1, 1, 1, 1, 1, 1, 1, 1, 1, 1, 1, 1, 1, 1, 1, 1, 1, 1, 1, 1, 1, 1, 1, 1, 1, 1, 1, 1, 1, 1, 1, 1, 1, 1, 1, 1, 1, 1, 1, 1, 1, 1, 1, 1, 1, 1, 1, 1, 1, 1, 1, 1, 1, 1, 1, 1, 1, 1, 1, 1, 1, 1, 1, 1, 1, 1, 1, 1, 1, 1, 1, 1, 1, 1, 1, 1, 1, 1, 1, 1, 1, 1, 1, 1, 1, 1, 1, 1, 1, 1, 1, 1, 1, 1, 1, 1, 1, 1, 1, 1, 1, 1, 1, 1, 1, 1, 1, 1, 1, 1, 1, 1, 1, 1, 1, 1, 1, 1, 1, 1, 1, 1, 1, 1, 1, 1, 1, 1, 1, 1, 1, 1, 1, 1, 1, 1, 1, 1, 1, 1, 1, 1, 1, 1, 1, 1, 1, 1, 1, 1, 1, 1, 1, 1, 1, 1, 1, 1, 1, 1, 1, 1, 1, 1, 1, 1, 1, 1, 1, 1, 1, 1, 1, 1, 1, 1, 1, 1, 1, 1, 1, 1, 1, 1, 1, 1, 1, 1, 1, 1, 1, 1, 1, 1, 1, 1, 1, 1, 1, 1, 1, 1, 1, 1, 1, 1, 1, 1, 1, 1, 1, 1, 1, 1, 1, 1, 1, 1, 1, 1, 1, 1, 1, 0, 0, 0, 0, 0, 0, 0, 1, 1, 1, 0, 0, 1, 1, 1, 1, 1, 1, 1, 1, 1, 1, 1, 1, 1, 1, 1, 1, 1, 1, 1, 1, 1, 1, 1, 1, 1, 1, 1, 1, 1, 1, 1, 1, 1, 1, 1, 1, 1, 1, 0, 0, 0, 0, 0, 1, 1, 1, 1, 1, 1, 1, 1, 1, 1, 1, 1, 1, 1, 1, 1, 1, 1, 1, 1, 1, 1, 1, 1, 1, 1, 1, 1, 1, 1, 1, 1, 1, 1, 1, 1, 1, 1, 1, 1, 1, 1, 1, 1])
_k = {(869, 870): 1.0, (871, 889): 1.0, (871, 872): 1.0, (872, 873): 1.0, (869, 873): 1.0, (874, 896): 1.0, (874, 875): 1.0, (875, 876): 1.0, (876, 877): 1.0, (877, 878): 1.0, (878, 879): 1.0, (879, 880): 1.0, (881, 882): 1.0, (880, 883): 1.0, (881, 883): 1.0, (870, 935): 1.0, (664, 934): 1.0, (934, 953): 1.0, (664, 882): 1.0, (937, 950): 1.0, (937, 938): 1.0, (938, 939): 1.0, (936, 939): 1.0, (940, 951): 1.0, (940, 941): 1.0, (941, 942): 1.0, (942, 943): 1.0, (943, 944): 1.0, (944, 945): 1.0, (945, 946): 1.0, (947, 948): 1.0, (946, 949): 1.0, (947, 949): 1.0, (952, 953): 1.0, (950, 951): 1.0, (935, 952): 1.0, (870, 936): 1.0, (664, 948): 1.0, (959, 966): 1.0, (967, 968): 1.0}
me_plane_001.attributes.new('crease_edge', 'FLOAT', 'EDGE').data.foreach_set('value', [_k.get((min(e.vertices), max(e.vertices)), 0.0) for e in me_plane_001.edges])
me_plane_001.use_remesh_preserve_volume = False
me_plane_001.use_remesh_preserve_attributes = False
me_plane_001.use_mirror_vertex_groups = False
me_plane_001.update()

# ---- curves / text
cu_beziercurve = bpy.data.curves.new('BezierCurve', 'CURVE')
cu_beziercurve.dimensions = '3D'
_sp = cu_beziercurve.splines.new('BEZIER'); _sp.bezier_points.add(9)
_sp.bezier_points.foreach_set('co', [-0.007, -0.017, 0.0, -0.007, -0.001888, 0.0, -0.005, 0.0001116, 0.0, -0.003, -0.001888, 0.0, -0.004, -0.008888, 0.0, -0.002, -0.01089, 0.0, 0.004, -0.01089, 0.0, 0.004293, -0.01329, 0.0, 0.0, -0.01259, 0.0, -0.00431, -0.01689, 0.0])
_sp.bezier_points.foreach_set('handle_left', [-0.007, -0.018, 0.0, -0.007, -0.002888, 0.0, -0.006, 0.0001116, 0.0, -0.003, -0.0008884, 0.0, -0.004, -0.007888, 0.0, -0.003, -0.01089, 0.0, 0.003, -0.01089, 0.0, 0.007293, -0.01329, 0.0, 0.003, -0.01259, 0.0, -0.00431, -0.01509, 0.0])
_sp.bezier_points.foreach_set('handle_right', [-0.007, -0.013, 0.0, -0.007, -0.0008884, 0.0, -0.004, 0.0001116, 0.0, -0.003, -0.002888, 0.0, -0.004, -0.009888, 0.0, -0.001, -0.01089, 0.0, 0.007, -0.01089, 0.0, 0.001293, -0.01329, 0.0, -0.003, -0.01259, 0.0, -0.00431, -0.01889, 0.0])
for _p, _l, _r in zip(_sp.bezier_points, ['ALIGNED', 'ALIGNED', 'ALIGNED', 'ALIGNED', 'ALIGNED', 'ALIGNED', 'ALIGNED', 'ALIGNED', 'ALIGNED', 'ALIGNED'], ['ALIGNED', 'ALIGNED', 'ALIGNED', 'ALIGNED', 'ALIGNED', 'ALIGNED', 'ALIGNED', 'ALIGNED', 'ALIGNED', 'ALIGNED']): _p.handle_left_type = _l; _p.handle_right_type = _r
_sp.order_u = 0
_sp.order_v = 0
cu_beziercurve.use_path = True
cu_beziercurve.use_path_clamp = True
cu_beziercurve.bevel_resolution = 0
cu_beziercurve.fill_mode = 'HALF'
cu_beziercircle_001 = bpy.data.curves.new('BezierCircle.001', 'CURVE')
cu_beziercircle_001.dimensions = '3D'
_sp = cu_beziercircle_001.splines.new('BEZIER'); _sp.bezier_points.add(3)
_sp.bezier_points.foreach_set('co', [-0.01698, -3.771e-18, -3.771e-18, 3.771e-18, 1.863e-09, -0.01698, 0.01698, 3.771e-18, 3.771e-18, -3.771e-18, -1.863e-09, 0.01698])
_sp.bezier_points.foreach_set('handle_left', [-0.01698, -1.028e-09, 0.009377, -0.009377, 1.863e-09, -0.01698, 0.01698, 1.028e-09, -0.009377, 0.009377, -1.863e-09, 0.01698])
_sp.bezier_points.foreach_set('handle_right', [-0.01698, 1.028e-09, -0.009377, 0.009377, 1.863e-09, -0.01698, 0.01698, -1.028e-09, 0.009377, -0.009377, -1.863e-09, 0.01698])
for _p, _l, _r in zip(_sp.bezier_points, ['AUTO', 'AUTO', 'AUTO', 'AUTO'], ['AUTO', 'AUTO', 'AUTO', 'AUTO']): _p.handle_left_type = _l; _p.handle_right_type = _r
_sp.order_u = 0
_sp.order_v = 0
_sp.use_cyclic_u = True
cu_beziercircle_001.use_path = True
cu_beziercircle_001.use_path_clamp = True
cu_beziercircle_001.bevel_mode = 'OBJECT'
cu_beziercircle_001.bevel_resolution = 0
cu_beziercircle_001.fill_mode = 'HALF'
cu_bevelobject = bpy.data.curves.new('BevelObject', 'CURVE')
cu_bevelobject.dimensions = '3D'
_sp = cu_bevelobject.splines.new('BEZIER'); _sp.bezier_points.add(1)
_sp.bezier_points.foreach_set('co', [0.002931, -0.003004, -3.725e-09, 0.002931, 0.002996, -3.725e-09])
_sp.bezier_points.foreach_set('handle_left', [0.005931, -0.003004, -3.725e-09, -0.001059, 0.002996, -3.725e-09])
_sp.bezier_points.foreach_set('handle_right', [-0.001059, -0.003004, -3.725e-09, 0.005931, 0.002996, -3.725e-09])
for _p, _l, _r in zip(_sp.bezier_points, ['ALIGNED', 'ALIGNED'], ['ALIGNED', 'ALIGNED']): _p.handle_left_type = _l; _p.handle_right_type = _r
_sp.order_u = 0
_sp.order_v = 0
cu_bevelobject.use_path = True
cu_bevelobject.use_path_clamp = True
cu_bevelobject.bevel_resolution = 0
cu_bevelobject.fill_mode = 'HALF'
cu_beziercircle = bpy.data.curves.new('BezierCircle', 'CURVE')
cu_beziercircle.dimensions = '2D'
_sp = cu_beziercircle.splines.new('BEZIER'); _sp.bezier_points.add(22)
_sp.bezier_points.foreach_set('co', [0.09525, 0.08797, 0.0, 0.06282, 0.1515, 0.0, 0.001062, 0.1601, 0.0, -0.06856, 0.1779, 0.0, -0.07048, 0.1841, 0.0, -0.06332, 0.1963, 0.0, -0.07181, 0.1905, 0.0, -0.07723, 0.1939, 0.0, -0.07075, 0.2012, 0.0, -0.0592, 0.2029, 0.0, -0.04494, 0.1838, 0.0, 0.001723, 0.1795, 0.0, 0.06873, 0.159, 0.0, 0.1056, 0.08964, 0.0, 0.1118, 0.03746, 0.0, 0.118, -0.003, 0.0, 0.102, -0.003, 0.0, 0.098, -0.004, 0.0, 0.09402, 0.0, 0.0, 0.098, 0.004, 0.0, 0.102, 0.003, 0.0, 0.111, 0.003, 0.0, 0.1, 0.03574, 0.0])
_sp.bezier_points.foreach_set('handle_left', [0.1007, 0.07134, 0.0, 0.07871, 0.1411, 0.0, 0.02265, 0.1601, 0.0, -0.04109, 0.1701, 0.0, -0.0722, 0.1817, 0.0, -0.06034, 0.1934, 0.0, -0.07099, 0.1918, 0.0, -0.07953, 0.1898, 0.0, -0.0719, 0.2001, 0.0, -0.06247, 0.2041, 0.0, -0.04916, 0.1844, 0.0, -0.02195, 0.1826, 0.0, 0.04753, 0.1711, 0.0, 0.09866, 0.1104, 0.0, 0.1116, 0.05486, 0.0, 0.1325, -0.003, 0.0, 0.105, -0.003, 0.0, 0.1, -0.004, 0.0, 0.09402, -0.00203, 0.0, 0.09575, 0.004, 0.0, 0.1, 0.003, 0.0, 0.108, 0.003, 0.0, 0.1001, 0.02323, 0.0])
_sp.bezier_points.foreach_set('handle_right', [0.08911, 0.1069, 0.0, 0.0419, 0.1651, 0.0, -0.02727, 0.1602, 0.0, -0.07128, 0.1787, 0.0, -0.06763, 0.188, 0.0, -0.06619, 0.1992, 0.0, -0.07414, 0.1868, 0.0, -0.07612, 0.1958, 0.0, -0.06845, 0.2035, 0.0, -0.05171, 0.2003, 0.0, -0.03263, 0.1822, 0.0, 0.02543, 0.1764, 0.0, 0.08858, 0.1477, 0.0, 0.1116, 0.07164, 0.0, 0.112, 0.02347, 0.0, 0.111, -0.003, 0.0, 0.1, -0.003, 0.0, 0.09575, -0.004, 0.0, 0.09402, 0.00203, 0.0, 0.1, 0.004, 0.0, 0.105, 0.003, 0.0, 0.1144, 0.003, 0.0, 0.09999, 0.05322, 0.0])
for _p, _l, _r in zip(_sp.bezier_points, ['ALIGNED', 'ALIGNED', 'ALIGNED', 'ALIGNED', 'ALIGNED', 'ALIGNED', 'ALIGNED', 'ALIGNED', 'ALIGNED', 'ALIGNED', 'ALIGNED', 'ALIGNED', 'ALIGNED', 'ALIGNED', 'ALIGNED', 'ALIGNED', 'ALIGNED', 'ALIGNED', 'ALIGNED', 'ALIGNED', 'ALIGNED', 'ALIGNED', 'ALIGNED'], ['ALIGNED', 'ALIGNED', 'ALIGNED', 'ALIGNED', 'ALIGNED', 'ALIGNED', 'ALIGNED', 'ALIGNED', 'ALIGNED', 'ALIGNED', 'ALIGNED', 'ALIGNED', 'ALIGNED', 'ALIGNED', 'ALIGNED', 'ALIGNED', 'ALIGNED', 'ALIGNED', 'ALIGNED', 'ALIGNED', 'ALIGNED', 'ALIGNED', 'ALIGNED']): _p.handle_left_type = _l; _p.handle_right_type = _r
_sp.order_u = 0
_sp.order_v = 0
_sp.use_cyclic_u = True
_sp = cu_beziercircle.splines.new('BEZIER'); _sp.bezier_points.add(3)
_sp.bezier_points.foreach_set('co', [-0.003276, 0.17, 0.0, -8.722e-07, 0.1733, 0.0, 0.003274, 0.17, 0.0, -8.722e-07, 0.1667, 0.0])
_sp.bezier_points.foreach_set('handle_left', [-0.003276, 0.1682, 0.0, -0.001809, 0.1733, 0.0, 0.003274, 0.1718, 0.0, 0.001807, 0.1667, 0.0])
_sp.bezier_points.foreach_set('handle_right', [-0.003276, 0.1718, 0.0, 0.001807, 0.1733, 0.0, 0.003274, 0.1682, 0.0, -0.001809, 0.1667, 0.0])
for _p, _l, _r in zip(_sp.bezier_points, ['AUTO', 'AUTO', 'AUTO', 'AUTO'], ['AUTO', 'AUTO', 'AUTO', 'AUTO']): _p.handle_left_type = _l; _p.handle_right_type = _r
_sp.order_u = 0
_sp.order_v = 0
_sp.use_cyclic_u = True
_sp = cu_beziercircle.splines.new('BEZIER'); _sp.bezier_points.add(0)
_sp.bezier_points.foreach_set('co', [-0.05755, 0.1764, 0.0])
_sp.bezier_points.foreach_set('handle_left', [-0.03008, 0.1685, 0.0])
_sp.bezier_points.foreach_set('handle_right', [-0.06027, 0.1772, 0.0])
for _p, _l, _r in zip(_sp.bezier_points, ['ALIGNED'], ['ALIGNED']): _p.handle_left_type = _l; _p.handle_right_type = _r
_sp.order_u = 0
_sp.order_v = 0
_sp = cu_beziercircle.splines.new('BEZIER'); _sp.bezier_points.add(0)
_sp.bezier_points.foreach_set('co', [-0.05947, 0.1825, 0.0])
_sp.bezier_points.foreach_set('handle_left', [-0.06119, 0.1801, 0.0])
_sp.bezier_points.foreach_set('handle_right', [-0.05662, 0.1864, 0.0])
for _p, _l, _r in zip(_sp.bezier_points, ['ALIGNED'], ['ALIGNED']): _p.handle_left_type = _l; _p.handle_right_type = _r
_sp.order_u = 0
_sp.order_v = 0
_sp = cu_beziercircle.splines.new('BEZIER'); _sp.bezier_points.add(0)
_sp.bezier_points.foreach_set('co', [-0.05231, 0.1947, 0.0])
_sp.bezier_points.foreach_set('handle_left', [-0.04933, 0.1918, 0.0])
_sp.bezier_points.foreach_set('handle_right', [-0.05518, 0.1976, 0.0])
for _p, _l, _r in zip(_sp.bezier_points, ['ALIGNED'], ['ALIGNED']): _p.handle_left_type = _l; _p.handle_right_type = _r
_sp.order_u = 0
_sp.order_v = 0
_sp = cu_beziercircle.splines.new('BEZIER'); _sp.bezier_points.add(0)
_sp.bezier_points.foreach_set('co', [-0.06081, 0.1889, 0.0])
_sp.bezier_points.foreach_set('handle_left', [-0.05998, 0.1902, 0.0])
_sp.bezier_points.foreach_set('handle_right', [-0.06314, 0.1853, 0.0])
for _p, _l, _r in zip(_sp.bezier_points, ['ALIGNED'], ['ALIGNED']): _p.handle_left_type = _l; _p.handle_right_type = _r
_sp.order_u = 0
_sp.order_v = 0
_sp = cu_beziercircle.splines.new('BEZIER'); _sp.bezier_points.add(0)
_sp.bezier_points.foreach_set('co', [-0.06623, 0.1923, 0.0])
_sp.bezier_points.foreach_set('handle_left', [-0.06853, 0.1882, 0.0])
_sp.bezier_points.foreach_set('handle_right', [-0.06511, 0.1943, 0.0])
for _p, _l, _r in zip(_sp.bezier_points, ['ALIGNED'], ['ALIGNED']): _p.handle_left_type = _l; _p.handle_right_type = _r
_sp.order_u = 0
_sp.order_v = 0
_sp = cu_beziercircle.splines.new('BEZIER'); _sp.bezier_points.add(0)
_sp.bezier_points.foreach_set('co', [-0.05974, 0.1997, 0.0])
_sp.bezier_points.foreach_set('handle_left', [-0.06089, 0.1986, 0.0])
_sp.bezier_points.foreach_set('handle_right', [-0.05745, 0.2019, 0.0])
for _p, _l, _r in zip(_sp.bezier_points, ['ALIGNED'], ['ALIGNED']): _p.handle_left_type = _l; _p.handle_right_type = _r
_sp.order_u = 0
_sp.order_v = 0
_sp = cu_beziercircle.splines.new('BEZIER'); _sp.bezier_points.add(0)
_sp.bezier_points.foreach_set('co', [-0.04819, 0.2014, 0.0])
_sp.bezier_points.foreach_set('handle_left', [-0.05146, 0.2025, 0.0])
_sp.bezier_points.foreach_set('handle_right', [-0.0407, 0.1987, 0.0])
for _p, _l, _r in zip(_sp.bezier_points, ['ALIGNED'], ['ALIGNED']): _p.handle_left_type = _l; _p.handle_right_type = _r
_sp.order_u = 0
_sp.order_v = 0
_sp = cu_beziercircle.splines.new('BEZIER'); _sp.bezier_points.add(0)
_sp.bezier_points.foreach_set('co', [-0.03393, 0.1823, 0.0])
_sp.bezier_points.foreach_set('handle_left', [-0.03815, 0.1828, 0.0])
_sp.bezier_points.foreach_set('handle_right', [-0.02162, 0.1806, 0.0])
for _p, _l, _r in zip(_sp.bezier_points, ['ALIGNED'], ['ALIGNED']): _p.handle_left_type = _l; _p.handle_right_type = _r
_sp.order_u = 0
_sp.order_v = 0
cu_beziercircle.use_path = True
cu_beziercircle.use_path_clamp = True
cu_beziercircle.bevel_mode = 'OBJECT'
cu_beziercircle.bevel_resolution = 0
cu_beziercircle.extrude = 0.002
cu_beziercircle.fill_mode = 'BOTH'

# ---- objects
ob_plateshape = bpy.data.objects.new('PlateShape', cu_beziercurve)
ob_plate = bpy.data.objects.new('Plate', cu_beziercircle_001)
ob_bevelobject = bpy.data.objects.new('BevelObject', cu_bevelobject)
ob_zange = bpy.data.objects.new('Zange', cu_beziercircle)
ob_sphere = bpy.data.objects.new('Sphere', me_sphere)
ob_gesicht_001 = bpy.data.objects.new('Gesicht.001', me_plane_001)

# ---- transforms, parenting, visibility, modifiers, constraints
ob_plateshape.location = (0.098, 0.017, 0.0)
ob_plateshape.lineart.crease_threshold = 0.0
ob_plate.location = (0.098, 0.0, 0.0)
ob_plate.rotation_euler = (0.0, -0.0, -1.571)
ob_plate.lineart.crease_threshold = 0.0
ob_bevelobject.location = (6.917e-05, 0.17, 3.725e-09)
ob_bevelobject.lineart.crease_threshold = 0.0
ob_zange.location = (0.0, 0.0, 3.725e-09)
ob_zange.lineart.crease_threshold = 0.0
ob_sphere.location = (0.08, 0.0, 0.0)
ob_sphere.rotation_euler = (-2.007, -0.3491, -4.89e-08)
ob_sphere.scale = (1.889, 1.484, 1.535)
ob_sphere.lineart.crease_threshold = 0.0
_m = ob_sphere.modifiers.new('Mirror', 'MIRROR')
ob_gesicht_001.location = (-1.752e-07, -0.02777, -0.006879)
ob_gesicht_001.rotation_euler = (-1.134, -2.012e-16, 1.282e-16)
ob_gesicht_001.scale = (0.4189, 0.4189, 0.4189)
ob_gesicht_001.lock_rotations_4d = False
ob_gesicht_001.empty_display_type = 'ARROWS'
ob_gesicht_001.display_type = 'SOLID'
ob_gesicht_001.lineart.crease_threshold = 0.0
_m = ob_gesicht_001.modifiers.new('Mirror', 'MIRROR')
_m.use_mirror_vertex_groups = False
_m = ob_gesicht_001.modifiers.new('Subsurf', 'SUBSURF')
_m.uv_smooth = 'PRESERVE_CORNERS'
_m.quality = 2
_m.levels = 2
cu_beziercircle_001.bevel_object = ob_plateshape
cu_beziercircle.bevel_object = ob_bevelobject

# ---- collection membership
col_collection_2.objects.link(ob_plateshape)
col_collection_2.objects.link(ob_plate)
col_collection_2.objects.link(ob_bevelobject)
col_collection_2.objects.link(ob_zange)
col_collection_2.objects.link(ob_sphere)
col_collection_2.objects.link(ob_gesicht_001)

# ---- scene / render settings (as saved in the file)
scene.frame_start = 1; scene.frame_end = 250; scene.frame_set(1)
scene.render.engine = 'CYCLES'
scene.render.image_settings.color_mode = 'RGB'
scene.render.image_settings.compression = 90
scene.render.resolution_percentage = 51
scene.render.dither_intensity = 0.0
scene.cycles.use_denoising = False
scene.cycles.samples = 10
scene.cycles.sampling_pattern = 'TABULATED_SOBOL'
scene.cycles.light_sampling_threshold = 0.0
scene.cycles.use_adaptive_sampling = False
scene.cycles.use_light_tree = False
scene.cycles.blur_glossy = 0.0
scene.cycles.volume_bounces = 1
scene.cycles.pixel_filter_type = 'GAUSSIAN'
scene.cycles.sample_clamp_indirect = 0.0
scene.view_settings.view_transform = 'Standard'
bpy.context.view_layer.update()

# ---- added for rendering (the .blend has no active camera and no usable light): camera, sun
cam_auto = bpy.data.cameras.new('AutoCamera')
cam_auto.lens = 50.0
cam_auto.sensor_width = 36.0
cam_auto.clip_end = 1000.0
ob_auto_camera = bpy.data.objects.new('AutoCamera', cam_auto)
scene.collection.objects.link(ob_auto_camera)
ob_auto_camera.location = (3.4679, -4.04404, 2.75801)
ob_auto_camera.rotation_euler = (1.09748, -7.21219e-08, 0.694738)
scene.camera = ob_auto_camera
light_auto_sun = bpy.data.lights.new('AutoSun', 'SUN')
light_auto_sun.energy = 3.0
light_auto_sun.angle = 0.0523599
ob_auto_sun = bpy.data.objects.new('AutoSun', light_auto_sun)
scene.collection.objects.link(ob_auto_sun)
ob_auto_sun.rotation_euler = (0.872665, 0.174533, 0.523599)
bpy.context.view_layer.update()
